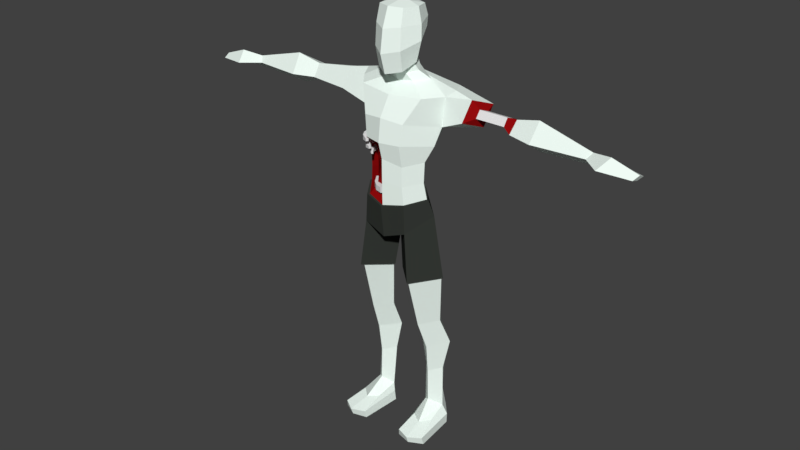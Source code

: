 # Source: Zombie.blend  (saved by Blender 2.93.20; exported with 4.5.12 LTS)
import bpy
from mathutils import Matrix  # noqa: F401  (used for matrix-valued properties, if any)

bpy.ops.wm.read_factory_settings(use_empty=True)
scene = bpy.context.scene
scene.name = 'Scene'

# ---- collections
col_collection_1 = bpy.data.collections.new('Collection 1'); scene.collection.children.link(col_collection_1)

# ---- materials (node trees are filled in below, after node groups)
mat_mat_skin = bpy.data.materials.new('mat_skin')
mat_mat_skin.alpha_threshold = 0.0
mat_mat_skin.use_transparent_shadow = False
mat_mat_skin.diffuse_color = (0.8941, 1.0, 0.9397, 1.0)
mat_mat_skin.roughness = 0.5
mat_mat_zorba = bpy.data.materials.new('mat_zorba')
mat_mat_zorba.alpha_threshold = 0.0
mat_mat_zorba.use_transparent_shadow = False
mat_mat_zorba.diffuse_color = (0.03512, 0.03968, 0.03443, 1.0)
mat_mat_zorba.roughness = 0.5
mat_sangue = bpy.data.materials.new('Sangue')
mat_sangue.alpha_threshold = 0.0
mat_sangue.use_transparent_shadow = False
mat_sangue.diffuse_color = (0.2883, 0.003535, 0.004185, 1.0)
mat_sangue.roughness = 0.5
mat_osso = bpy.data.materials.new('Osso')
mat_osso.alpha_threshold = 0.0
mat_osso.use_transparent_shadow = False
mat_osso.roughness = 0.5

# ---- material node trees

# ---- world
world_world = bpy.data.worlds.new('World'); scene.world = world_world
world_world.color = (0.05088, 0.05088, 0.05088)
world_world.use_sun_shadow = False
world_world.sun_shadow_jitter_overblur = 0.0
world_world.cycles.sampling_method = 'MANUAL'

# ---- meshes
me_cube_001 = bpy.data.meshes.new('Cube.001')
me_cube_001.from_pydata([(-0.2505, -0.2513, 2.503), (-0.2505, -0.2513, 2.538), (-0.2505, -0.2167, 2.503), (-0.2505, -0.2167, 2.538), (-0.2158, -0.2513, 2.503), (-0.2158, -0.2513, 2.538), (-0.2158, -0.2167, 2.503), (-0.2158, -0.2167, 2.538), (-0.2499, -0.2938, 2.503), (-0.2499, -0.2938, 2.538), (-0.2164, -0.2849, 2.538), (-0.2164, -0.2849, 2.503), (-0.2358, -0.341, 2.503), (-0.2358, -0.341, 2.538), (-0.2087, -0.3193, 2.538), (-0.2087, -0.3193, 2.503), (-0.2059, -0.3768, 2.503), (-0.2059, -0.3768, 2.538), (-0.1872, -0.3476, 2.538), (-0.1872, -0.3476, 2.503), (-0.1564, -0.3989, 2.511), (-0.1564, -0.3989, 2.53), (-0.1463, -0.3831, 2.53), (-0.1463, -0.3831, 2.511), (-0.2128, -0.2286, 2.448), (-0.2128, -0.2286, 2.477), (-0.2068, -0.2006, 2.448), (-0.2068, -0.2006, 2.477), (-0.1848, -0.2345, 2.448), (-0.1848, -0.2345, 2.477), (-0.1789, -0.2066, 2.448), (-0.1789, -0.2066, 2.477), (-0.2196, -0.2629, 2.448), (-0.2196, -0.2629, 2.477), (-0.1911, -0.2615, 2.477), (-0.1911, -0.2615, 2.448), (-0.2163, -0.3033, 2.448), (-0.2163, -0.3033, 2.477), (-0.1908, -0.2905, 2.477), (-0.1908, -0.2905, 2.448), (-0.1984, -0.3373, 2.448), (-0.1984, -0.3373, 2.477), (-0.1784, -0.317, 2.477), (-0.1784, -0.317, 2.448), (-0.1624, -0.3637, 2.455), (-0.1624, -0.3637, 2.47), (-0.1515, -0.3527, 2.47), (-0.1515, -0.3527, 2.455), (-0.2521, -0.2409, 2.571), (-0.2521, -0.2409, 2.613), (-0.2474, -0.1998, 2.571), (-0.2474, -0.1998, 2.613), (-0.211, -0.2456, 2.571), (-0.211, -0.2456, 2.613), (-0.2064, -0.2045, 2.571), (-0.2064, -0.2045, 2.613), (-0.2571, -0.2914, 2.571), (-0.2571, -0.2914, 2.613), (-0.2162, -0.2853, 2.613), (-0.2162, -0.2853, 2.571), (-0.2467, -0.3492, 2.571), (-0.2467, -0.3492, 2.613), (-0.2117, -0.3271, 2.613), (-0.2117, -0.3271, 2.571), (-0.2161, -0.3956, 2.571), (-0.2161, -0.3956, 2.613), (-0.1901, -0.3635, 2.613), (-0.1901, -0.3635, 2.571), (-0.1604, -0.4286, 2.581), (-0.1604, -0.4286, 2.603), (-0.1464, -0.4112, 2.603), (-0.1464, -0.4112, 2.581), (-0.1855, -0.2878, 2.169), (-0.1855, -0.2878, 2.215), (-0.2106, -0.249, 2.169), (-0.2106, -0.249, 2.215), (-0.1468, -0.2626, 2.169), (-0.1468, -0.2626, 2.215), (-0.1719, -0.2239, 2.169), (-0.1719, -0.2239, 2.215), (-0.154, -0.3348, 2.169), (-0.154, -0.3348, 2.215), (-0.1231, -0.3005, 2.215), (-0.1231, -0.3005, 2.169), (-0.1041, -0.3772, 2.169), (-0.1041, -0.3772, 2.215), (-0.08954, -0.3334, 2.215), (-0.08954, -0.3334, 2.169), (-0.04471, -0.3956, 2.169), (-0.04471, -0.3956, 2.215), (-0.04506, -0.3494, 2.215), (-0.04506, -0.3494, 2.169), (0.02663, -0.3844, 2.18), (0.02663, -0.3844, 2.205), (0.02644, -0.3594, 2.205), (0.02644, -0.3594, 2.18)], [], [(0, 1, 3, 2), (2, 3, 7, 6), (6, 7, 5, 4), (5, 1, 9, 10), (2, 6, 4, 0), (7, 3, 1, 5), (8, 11, 15, 12), (4, 5, 10, 11), (1, 0, 8, 9), (0, 4, 11, 8), (12, 15, 19, 16), (9, 8, 12, 13), (10, 9, 13, 14), (11, 10, 14, 15), (18, 17, 21, 22), (13, 12, 16, 17), (14, 13, 17, 18), (15, 14, 18, 19), (23, 22, 21, 20), (19, 18, 22, 23), (16, 19, 23, 20), (17, 16, 20, 21), (24, 25, 27, 26), (26, 27, 31, 30), (30, 31, 29, 28), (29, 25, 33, 34), (26, 30, 28, 24), (31, 27, 25, 29), (32, 35, 39, 36), (28, 29, 34, 35), (25, 24, 32, 33), (24, 28, 35, 32), (36, 39, 43, 40), (33, 32, 36, 37), (34, 33, 37, 38), (35, 34, 38, 39), (42, 41, 45, 46), (37, 36, 40, 41), (38, 37, 41, 42), (39, 38, 42, 43), (47, 46, 45, 44), (43, 42, 46, 47), (40, 43, 47, 44), (41, 40, 44, 45), (48, 49, 51, 50), (50, 51, 55, 54), (54, 55, 53, 52), (53, 49, 57, 58), (50, 54, 52, 48), (55, 51, 49, 53), (56, 59, 63, 60), (52, 53, 58, 59), (49, 48, 56, 57), (48, 52, 59, 56), (60, 63, 67, 64), (57, 56, 60, 61), (58, 57, 61, 62), (59, 58, 62, 63), (66, 65, 69, 70), (61, 60, 64, 65), (62, 61, 65, 66), (63, 62, 66, 67), (71, 70, 69, 68), (67, 66, 70, 71), (64, 67, 71, 68), (65, 64, 68, 69), (72, 73, 75, 74), (74, 75, 79, 78), (78, 79, 77, 76), (77, 73, 81, 82), (74, 78, 76, 72), (79, 75, 73, 77), (80, 83, 87, 84), (76, 77, 82, 83), (73, 72, 80, 81), (72, 76, 83, 80), (84, 87, 91, 88), (81, 80, 84, 85), (82, 81, 85, 86), (83, 82, 86, 87), (90, 89, 93, 94), (85, 84, 88, 89), (86, 85, 89, 90), (87, 86, 90, 91), (95, 94, 93, 92), (91, 90, 94, 95), (88, 91, 95, 92), (89, 88, 92, 93)])
me_cube_001.polygons.foreach_set('material_index', [3, 3, 3, 3, 3, 3, 3, 3, 3, 3, 3, 3, 3, 3, 3, 3, 3, 3, 3, 3, 3, 3, 3, 3, 3, 3, 3, 3, 3, 3, 3, 3, 3, 3, 3, 3, 3, 3, 3, 3, 3, 3, 3, 3, 3, 3, 3, 3, 3, 3, 3, 3, 3, 3, 3, 3, 3, 3, 3, 3, 3, 3, 3, 3, 3, 3, 3, 3, 3, 3, 3, 3, 3, 3, 3, 3, 3, 3, 3, 3, 3, 3, 3, 3, 3, 3, 3, 3])
me_cube_001.materials.append(mat_mat_skin)
me_cube_001.materials.append(mat_mat_zorba)
me_cube_001.materials.append(mat_sangue)
me_cube_001.materials.append(mat_osso)
me_cube_001.use_remesh_preserve_volume = False
me_cube_001.use_remesh_preserve_attributes = False
me_cube_001.use_mirror_vertex_groups = False
me_cube_001.update()
me_cube_001.normals_split_custom_set([tuple(v) for v in zip(*[iter([-1.0, 0.0, 0.0, -1.0, 0.0, 0.0, -1.0, 0.0, 0.0, -1.0, 0.0, 0.0, 0.0, 1.0, 0.0, 0.0, 1.0, 0.0, 0.0, 1.0, 0.0, 0.0, 1.0, 0.0, 1.0, 0.0, 0.0, 1.0, 0.0, 0.0, 1.0, 0.0, 0.0, 1.0, 0.0, 0.0, 2.874e-06, 0.0, 1.0, 2.874e-06, 0.0, 1.0, 2.874e-06, 0.0, 1.0, 2.874e-06, 0.0, 1.0, 0.0, 0.0, -1.0, 0.0, 0.0, -1.0, 0.0, 0.0, -1.0, 0.0, 0.0, -1.0, 0.0, 0.0, 1.0, 0.0, 0.0, 1.0, 0.0, 0.0, 1.0, 0.0, 0.0, 1.0, 0.0, 0.0, -1.0, 0.0, 0.0, -1.0, 0.0, 0.0, -1.0, 0.0, 0.0, -1.0, 0.9998, -0.0176, 0.0, 0.9998, -0.0176, 0.0, 0.9998, -0.0176, 0.0, 0.9998, -0.0176, 0.0, -0.9999, -0.01389, 0.0, -0.9999, -0.01389, 0.0, -0.9999, -0.01389, 0.0, -0.9999, -0.01389, 0.0, -1.437e-06, 0.0, -1.0, -1.437e-06, 0.0, -1.0, -1.437e-06, 0.0, -1.0, -1.437e-06, 0.0, -1.0, -5.377e-06, 0.0, -1.0, -5.377e-06, 0.0, -1.0, -5.377e-06, 0.0, -1.0, -5.377e-06, 0.0, -1.0, -0.9578, -0.2874, 0.0, -0.9578, -0.2874, 0.0, -0.9578, -0.2874, 0.0, -0.9578, -0.2874, 0.0, -2.658e-06, 0.0, 1.0, -2.658e-06, 0.0, 1.0, -2.658e-06, 0.0, 1.0, -2.658e-06, 0.0, 1.0, 0.9758, 0.2186, 0.0, 0.9758, 0.2186, 0.0, 0.9758, 0.2186, 0.0, 0.9758, 0.2186, 0.0, 0.1237, -0.07898, 0.9892, 0.1237, -0.07898, 0.9892, 0.1237, -0.07898, 0.9892, 0.1237, -0.07898, 0.9892, -0.7681, -0.6404, 0.0, -0.7681, -0.6404, 0.0, -0.7681, -0.6404, 0.0, -0.7681, -0.6404, 0.0, 0.0, 0.0, 1.0, 0.0, 0.0, 1.0, 0.0, 0.0, 1.0, 0.0, 0.0, 1.0, 0.7965, 0.6046, 0.0, 0.7965, 0.6046, 0.0, 0.7965, 0.6046, 0.0, 0.7965, 0.6046, 0.0, 0.8428, -0.5382, 0.0, 0.8428, -0.5382, 0.0, 0.8428, -0.5382, 0.0, 0.8428, -0.5382, 0.0, 0.656, 0.7547, 0.0, 0.656, 0.7547, 0.0, 0.656, 0.7547, 0.0, 0.656, 0.7547, 0.0, 0.1237, -0.07898, -0.9892, 0.1237, -0.07898, -0.9892, 0.1237, -0.07898, -0.9892, 0.1237, -0.07898, -0.9892, -0.4087, -0.9127, 0.0, -0.4087, -0.9127, 0.0, -0.4087, -0.9127, 0.0, -0.4087, -0.9127, 0.0, -0.978, 0.2087, 1.883e-07, -0.978, 0.2087, 1.883e-07, -0.978, 0.2087, 1.883e-07, -0.978, 0.2087, 1.883e-07, 0.2087, 0.978, -5.708e-07, 0.2087, 0.978, -5.708e-07, 0.2087, 0.978, -5.708e-07, 0.2087, 0.978, -5.708e-07, 0.978, -0.2087, 0.0, 0.978, -0.2087, 0.0, 0.978, -0.2087, 0.0, 0.978, -0.2087, 0.0, -5.293e-07, 0.0, 1.0, -5.293e-07, 0.0, 1.0, -5.293e-07, 0.0, 1.0, -5.293e-07, 0.0, 1.0, 1.142e-06, 0.0, -1.0, 1.142e-06, 0.0, -1.0, 1.142e-06, 0.0, -1.0, 1.142e-06, 0.0, -1.0, -2.283e-06, 0.0, 1.0, -2.283e-06, 0.0, 1.0, -2.283e-06, 0.0, 1.0, -2.283e-06, 0.0, 1.0, 0.0, 0.0, -1.0, 0.0, 0.0, -1.0, 0.0, 0.0, -1.0, 0.0, 0.0, -1.0, 0.9741, -0.2259, 0.0, 0.9741, -0.2259, 0.0, 0.9741, -0.2259, 0.0, 0.9741, -0.2259, 0.0, -0.9808, 0.1951, 0.0, -0.9808, 0.1951, 0.0, -0.9808, 0.1951, 0.0, -0.9808, 0.1951, 0.0, 7.146e-06, 0.0, -1.0, 7.146e-06, 0.0, -1.0, 7.146e-06, 0.0, -1.0, 7.146e-06, 0.0, -1.0, 0.0, 0.0, -1.0, 0.0, 0.0, -1.0, 0.0, 0.0, -1.0, 0.0, 0.0, -1.0, -0.9967, -0.08113, 2.84e-07, -0.9967, -0.08113, 2.84e-07, -0.9967, -0.08113, 2.84e-07, -0.9967, -0.08113, 2.84e-07, 0.0, 0.0, 1.0, 0.0, 0.0, 1.0, 0.0, 0.0, 1.0, 0.0, 0.0, 1.0, 0.9999, 0.01011, 0.0, 0.9999, 0.01011, 0.0, 0.9999, 0.01011, 0.0, 0.9999, 0.01011, 0.0, 0.1045, -0.1031, 0.9892, 0.1045, -0.1031, 0.9892, 0.1045, -0.1031, 0.9892, 0.1045, -0.1031, 0.9892, -0.8848, -0.4659, 4.243e-07, -0.8848, -0.4659, 4.243e-07, -0.8848, -0.4659, 4.243e-07, -0.8848, -0.4659, 4.243e-07, 3.961e-06, 0.0, 1.0, 3.961e-06, 0.0, 1.0, 3.961e-06, 0.0, 1.0, 3.961e-06, 0.0, 1.0, 0.9052, 0.4251, 0.0, 0.9052, 0.4251, 0.0, 0.9052, 0.4251, 0.0, 0.9052, 0.4251, 0.0, 0.7119, -0.7023, 0.0, 0.7119, -0.7023, 0.0, 0.7119, -0.7023, 0.0, 0.7119, -0.7023, 0.0, 0.7991, 0.6012, 0.0, 0.7991, 0.6012, 0.0, 0.7991, 0.6012, 0.0, 0.7991, 0.6012, 0.0, 0.1045, -0.1031, -0.9892, 0.1045, -0.1031, -0.9892, 0.1045, -0.1031, -0.9892, 0.1045, -0.1031, -0.9892, -0.5902, -0.8073, 0.0, -0.5902, -0.8073, 0.0, -0.5902, -0.8073, 0.0, -0.5902, -0.8073, 0.0, -0.9936, 0.1127, 3.979e-07, -0.9936, 0.1127, 3.979e-07, -0.9936, 0.1127, 3.979e-07, -0.9936, 0.1127, 3.979e-07, 0.1127, 0.9936, 0.0, 0.1127, 0.9936, 0.0, 0.1127, 0.9936, 0.0, 0.1127, 0.9936, 0.0, 0.9936, -0.1127, 0.0, 0.9936, -0.1127, 0.0, 0.9936, -0.1127, 0.0, 0.9936, -0.1127, 0.0, 3.029e-06, 0.0, 1.0, 3.029e-06, 0.0, 1.0, 3.029e-06, 0.0, 1.0, 3.029e-06, 0.0, 1.0, 2.178e-06, 0.0, -1.0, 2.178e-06, 0.0, -1.0, 2.178e-06, 0.0, -1.0, 2.178e-06, 0.0, -1.0, -1.633e-06, 0.0, 1.0, -1.633e-06, 0.0, 1.0, -1.633e-06, 0.0, 1.0, -1.633e-06, 0.0, 1.0, 0.0, 0.0, -1.0, 0.0, 0.0, -1.0, 0.0, 0.0, -1.0, 0.0, 0.0, -1.0, 0.9915, -0.1302, 0.0, 0.9915, -0.1302, 0.0, 0.9915, -0.1302, 0.0, 0.9915, -0.1302, 0.0, -0.9951, 0.09891, 0.0, -0.9951, 0.09891, 0.0, -0.9951, 0.09891, 0.0, -0.9951, 0.09891, 0.0, 0.0, 0.0, -1.0, 0.0, 0.0, -1.0, 0.0, 0.0, -1.0, 0.0, 0.0, -1.0, 3.777e-06, 0.0, -1.0, 3.777e-06, 0.0, -1.0, 3.777e-06, 0.0, -1.0, 3.777e-06, 0.0, -1.0, -0.9841, -0.1776, 7.082e-07, -0.9841, -0.1776, 7.082e-07, -0.9841, -0.1776, 7.082e-07, -0.9841, -0.1776, 7.082e-07, -1.868e-06, 0.0, 1.0, -1.868e-06, 0.0, 1.0, -1.868e-06, 0.0, 1.0, -1.868e-06, 0.0, 1.0, 0.9942, 0.1072, 0.0, 0.9942, 0.1072, 0.0, 0.9942, 0.1072, 0.0, 0.9942, 0.1072, 0.0, 0.114, -0.09241, 0.9892, 0.114, -0.09241, 0.9892, 0.114, -0.09241, 0.9892, 0.114, -0.09241, 0.9892, -0.8354, -0.5497, 6.757e-07, -0.8354, -0.5497, 6.757e-07, -0.8354, -0.5497, 6.757e-07, -0.8354, -0.5497, 6.757e-07, -7.555e-06, 0.0, 1.0, -7.555e-06, 0.0, 1.0, -7.555e-06, 0.0, 1.0, -7.555e-06, 0.0, 1.0, 0.8596, 0.511, 0.0, 0.8596, 0.511, 0.0, 0.8596, 0.511, 0.0, 0.8596, 0.511, 0.0, 0.7768, -0.6298, 0.0, 0.7768, -0.6298, 0.0, 0.7768, -0.6298, 0.0, 0.7768, -0.6298, 0.0, 0.7369, 0.676, 0.0, 0.7369, 0.676, 0.0, 0.7369, 0.676, 0.0, 0.7369, 0.676, 0.0, 0.114, -0.09241, -0.9892, 0.114, -0.09241, -0.9892, 0.114, -0.09241, -0.9892, 0.114, -0.09241, -0.9892, -0.5089, -0.8608, 0.0, -0.5089, -0.8608, 0.0, -0.5089, -0.8608, 0.0, -0.5089, -0.8608, 0.0, -0.8387, -0.5445, 2.32e-07, -0.8387, -0.5445, 2.32e-07, -0.8387, -0.5445, 2.32e-07, -0.8387, -0.5445, 2.32e-07, -0.5445, 0.8388, 4.369e-07, -0.5445, 0.8388, 4.369e-07, -0.5445, 0.8388, 4.369e-07, -0.5445, 0.8388, 4.369e-07, 0.8387, 0.5445, 8.819e-08, 0.8387, 0.5445, 8.819e-08, 0.8387, 0.5445, 8.819e-08, 0.8387, 0.5445, 8.819e-08, -3.241e-06, 0.0, 1.0, -3.241e-06, 0.0, 1.0, -3.241e-06, 0.0, 1.0, -3.241e-06, 0.0, 1.0, -3.495e-06, 0.0, -1.0, -3.495e-06, 0.0, -1.0, -3.495e-06, 0.0, -1.0, -3.495e-06, 0.0, -1.0, 1.748e-06, 0.0, 1.0, 1.748e-06, 0.0, 1.0, 1.748e-06, 0.0, 1.0, 1.748e-06, 0.0, 1.0, 0.0, 0.0, -1.0, 0.0, 0.0, -1.0, 0.0, 0.0, -1.0, 0.0, 0.0, -1.0, 0.8482, 0.5297, 2.257e-07, 0.8482, 0.5297, 2.257e-07, 0.8482, 0.5297, 2.257e-07, 0.8482, 0.5297, 2.257e-07, -0.8311, -0.5561, -1.272e-07, -0.8311, -0.5561, -1.272e-07, -0.8311, -0.5561, -1.272e-07, -0.8311, -0.5561, -1.272e-07, 3.241e-06, 0.0, -1.0, 3.241e-06, 0.0, -1.0, 3.241e-06, 0.0, -1.0, 3.241e-06, 0.0, -1.0, -3.031e-06, 0.0, -1.0, -3.031e-06, 0.0, -1.0, -3.031e-06, 0.0, -1.0, -3.031e-06, 0.0, -1.0, -0.6469, -0.7626, 2.169e-08, -0.6469, -0.7626, 2.169e-08, -0.6469, -0.7626, 2.169e-08, -0.6469, -0.7626, 2.169e-08, 0.0, 0.0, 1.0, 0.0, 0.0, 1.0, 0.0, 0.0, 1.0, 0.0, 0.0, 1.0, 0.6994, 0.7147, 0.0, 0.6994, 0.7147, 0.0, 0.6994, 0.7147, 0.0, 0.6994, 0.7147, 0.0, 0.1467, 0.001105, 0.9892, 0.1467, 0.001105, 0.9892, 0.1467, 0.001105, 0.9892, 0.1467, 0.001105, 0.9892, -0.2955, -0.9553, 1.192e-06, -0.2955, -0.9553, 1.192e-06, -0.2955, -0.9553, 1.192e-06, -0.2955, -0.9553, 1.192e-06, 0.0, 0.0, 1.0, 0.0, 0.0, 1.0, 0.0, 0.0, 1.0, 0.0, 0.0, 1.0, 0.3388, 0.9408, -5.209e-09, 0.3388, 0.9408, -5.209e-09, 0.3388, 0.9408, -5.209e-09, 0.3388, 0.9408, -5.209e-09, 1.0, 0.007528, 0.0, 1.0, 0.007528, 0.0, 1.0, 0.007528, 0.0, 1.0, 0.007528, 0.0, 0.1393, 0.9903, 0.0, 0.1393, 0.9903, 0.0, 0.1393, 0.9903, 0.0, 0.1393, 0.9903, 0.0, 0.1467, 0.001105, -0.9892, 0.1467, 0.001105, -0.9892, 0.1467, 0.001105, -0.9892, 0.1467, 0.001105, -0.9892, 0.1542, -0.988, -7.252e-07, 0.1542, -0.988, -7.252e-07, 0.1542, -0.988, -7.252e-07, 0.1542, -0.988, -7.252e-07])] * 3)])
me_cube_000 = bpy.data.meshes.new('Cube.000')
me_cube_000.from_pydata([(0.3507, -0.06284, 0.1522), (0.3952, -0.03704, 0.8032), (0.26, -0.1508, 0.2204), (0.259, -0.18, 0.7629), (0.2924, 0.00853, 0.277), (0.2513, 0.0482, 0.8009), (0.1782, -0.07734, 0.1522), (0.1091, -0.05511, 0.7899), (0.3455, -0.1124, 1.024), (0.2399, -0.2718, 1.017), (0.1363, -0.1285, 1.011), (0.2555, -0.01056, 1.018), (0.3989, -0.1761, 1.474), (0.2307, -0.3899, 1.47), (0.06244, -0.2137, 1.465), (0.2307, 0.002678, 1.47), (0.3391, -0.05365, 0.5266), (0.2533, -0.1495, 0.5057), (0.1643, -0.05502, 0.5241), (0.2817, 0.05227, 0.584), (0.3316, -0.1653, -0.01366), (0.3902, -0.05102, -0.01846), (0.1585, -0.07804, -0.01846), (0.2662, 0.03991, -0.01846), (0.2902, -0.3145, 0.08477), (0.3704, -0.2439, 0.09906), (0.198, -0.2584, 0.09906), (0.3102, -0.4798, -0.01846), (0.4285, -0.419, -0.01846), (0.1842, -0.446, -0.01846), (0.4002, -0.06132, 0.07851), (0.3092, 0.04113, 0.07851), (0.164, -0.0863, 0.07851), (0.4197, -0.4326, 0.04435), (0.1938, -0.4576, 0.04435), (0.312, -0.5029, 0.04435), (0.2809, -0.2247, 2.148), (0.2616, -0.2415, 2.286), (0.2674, -0.2394, 2.46), (0.3702, -0.1651, 2.752), (0.3375, -0.2146, 2.602), (0.3982, -0.1659, 2.998), (0.1325, -0.152, 3.145), (0.2293, -0.1242, 3.09), (0.1343, -0.1821, 3.215), (0.1049, -0.176, 3.203), (0.1474, -0.176, 3.637), (0.1962, -0.2035, 3.394), (0.1025, -0.04914, 3.628), (0.1276, -0.1277, 3.343), (0.0737, -0.08759, 3.219), (0.1138, -0.03468, 3.454), (0.4311, -0.07714, 3.031), (0.1147, -0.06363, 3.098), (0.0737, -0.06357, 3.16), (0.0737, -0.2578, 3.189), (0.1147, -0.208, 3.071), (0.111, -0.321, 3.167), (0.0737, -0.2338, 3.131), (0.2814, -0.3105, 2.995), (0.1198, -0.3513, 3.333), (0.111, -0.3075, 3.646), (0.0678, -0.1734, 3.664), (0.1867, -0.1903, 3.515), (0.1082, -0.01803, 3.529), (0.1167, -0.3409, 3.51), (0.1823, -0.4033, 2.793), (0.185, 0.01567, 2.765), (0.1578, -0.03592, 2.67), (0.1656, -0.1193, 2.297), (0.1405, -0.09245, 2.173), (0.1188, -0.08476, 2.536), (0.1581, -0.4183, 2.619), (0.1708, -0.3755, 2.118), (0.1611, -0.3862, 2.438), (0.1611, -0.3856, 2.272), (0.9604, -0.1467, 2.84), (0.9698, -0.06992, 2.936), (0.9599, -0.02975, 2.79), (0.9689, 0.04694, 2.886), (0.3498, 0.07441, 3.014), (0.5872, -0.2122, 2.851), (0.5927, -0.104, 3.004), (0.661, -0.04071, 2.788), (0.6662, 0.06796, 2.942), (1.159, -0.1926, 2.833), (1.173, -0.08944, 2.988), (1.164, -0.03691, 2.727), (1.177, 0.06857, 2.882), (1.585, -0.1316, 2.821), (1.618, -0.09158, 2.867), (1.599, -0.08582, 2.771), (1.632, -0.04585, 2.817), (1.982, -0.1927, 2.797), (2.0, -0.1291, 2.821), (1.987, -0.04665, 2.783), (1.973, -0.1083, 2.767), (1.764, -0.1012, 2.779), (1.734, -0.2577, 2.822), (1.788, -0.1464, 2.897), (1.784, -0.005093, 2.797), (0.4137, -0.1727, 1.473), (0.2423, -0.4184, 1.469), (0.03817, -0.2245, 1.467), (0.2243, 0.02397, 1.47), (0.3288, -0.1903, 2.006), (0.1959, -0.3951, 1.881), (0.1778, 0.00397, 1.881), (0.1856, -0.392, 2.118), (0.1553, -0.08067, 2.173), (0.2958, -0.2262, 2.148), (-0.3507, -0.06284, 0.1522), (-0.3952, -0.03704, 0.8032), (-0.26, -0.1508, 0.2204), (-0.259, -0.18, 0.7629), (-0.2924, 0.00853, 0.277), (-0.2513, 0.0482, 0.8009), (-0.1782, -0.07734, 0.1522), (-0.1091, -0.05511, 0.7899), (-0.3455, -0.1124, 1.024), (-0.2399, -0.2718, 1.017), (-0.1363, -0.1285, 1.011), (-0.2555, -0.01056, 1.018), (-0.3989, -0.1761, 1.474), (-0.2307, -0.3899, 1.47), (-0.06244, -0.2137, 1.465), (-0.2307, 0.002678, 1.47), (-0.3391, -0.05365, 0.5266), (-0.2533, -0.1495, 0.5057), (-0.1643, -0.05502, 0.5241), (-0.2817, 0.05227, 0.584), (-0.3316, -0.1653, -0.01366), (-0.3902, -0.05102, -0.01846), (-0.1585, -0.07804, -0.01846), (-0.2662, 0.03991, -0.01846), (-0.2902, -0.3145, 0.08477), (-0.3704, -0.2439, 0.09906), (-0.198, -0.2584, 0.09906), (-0.3102, -0.4798, -0.01846), (-0.4285, -0.419, -0.01846), (-0.1842, -0.446, -0.01846), (-0.4002, -0.06132, 0.07851), (-0.3092, 0.04113, 0.07851), (-0.164, -0.0863, 0.07851), (-0.4197, -0.4326, 0.04435), (-0.1938, -0.4576, 0.04435), (-0.312, -0.5029, 0.04435), (-0.2809, -0.2247, 2.148), (-0.2616, -0.2415, 2.286), (-0.2674, -0.2394, 2.46), (-0.3702, -0.1651, 2.752), (-0.3375, -0.2146, 2.602), (-0.3982, -0.1659, 2.998), (-0.1325, -0.152, 3.145), (-0.2293, -0.1242, 3.09), (-0.1343, -0.1821, 3.215), (-0.1049, -0.176, 3.203), (-0.1474, -0.176, 3.637), (-0.1962, -0.2035, 3.394), (-0.1025, -0.04914, 3.628), (-0.1276, -0.1277, 3.343), (-0.0737, -0.08759, 3.219), (-0.1138, -0.03468, 3.454), (-0.4311, -0.07714, 3.031), (-0.1147, -0.06363, 3.098), (-0.0737, -0.06357, 3.16), (-0.0737, -0.2578, 3.189), (-0.1147, -0.208, 3.071), (-0.111, -0.321, 3.167), (-0.0737, -0.2338, 3.131), (-0.2814, -0.3105, 2.995), (-0.1198, -0.3513, 3.333), (-0.111, -0.3075, 3.646), (-0.0678, -0.1734, 3.664), (-0.1867, -0.1903, 3.515), (-0.1082, -0.01803, 3.529), (-0.1167, -0.3409, 3.51), (-0.1823, -0.4033, 2.793), (-0.1847, 0.01551, 2.765), (-0.1578, -0.03697, 2.676), (-0.1656, -0.1193, 2.297), (-0.1405, -0.09245, 2.173), (-0.1186, -0.08611, 2.541), (-0.1581, -0.4183, 2.619), (-0.1708, -0.3755, 2.118), (-0.1872, -0.2488, 2.31), (-0.199, -0.2385, 2.207), (-0.9604, -0.1467, 2.84), (-0.9698, -0.06992, 2.936), (-0.9599, -0.02975, 2.79), (-0.9689, 0.04694, 2.886), (-0.3498, 0.07441, 3.014), (-0.5872, -0.2122, 2.851), (-0.5927, -0.104, 3.004), (-0.661, -0.04071, 2.788), (-0.6662, 0.06796, 2.942), (-1.159, -0.1926, 2.833), (-1.173, -0.08944, 2.988), (-1.164, -0.03691, 2.727), (-1.177, 0.06857, 2.882), (-1.585, -0.1316, 2.821), (-1.618, -0.09158, 2.867), (-1.599, -0.08582, 2.771), (-1.632, -0.04585, 2.817), (-1.982, -0.1927, 2.797), (-2.0, -0.1291, 2.821), (-1.987, -0.04665, 2.783), (-1.973, -0.1083, 2.767), (-1.764, -0.1012, 2.779), (-1.734, -0.2577, 2.822), (-1.788, -0.1464, 2.897), (-1.784, -0.005093, 2.797), (-0.4137, -0.1727, 1.473), (-0.2423, -0.4184, 1.469), (-0.03817, -0.2245, 1.467), (-0.2243, 0.02397, 1.47), (-0.3288, -0.1903, 2.006), (-0.1959, -0.3951, 1.881), (-0.1778, 0.00397, 1.881), (-0.1856, -0.392, 2.118), (-0.1553, -0.08067, 2.173), (-0.2958, -0.2262, 2.148), (0.0, -0.4233, 2.088), (0.0, -0.05155, 2.198), (0.0, -0.4267, 2.292), (0.0, -0.08179, 2.31), (0.0, -0.4281, 2.48), (0.0005111, -0.01482, 2.553), (0.0, -0.4426, 2.817), (5.296e-06, 0.0798, 2.869), (0.0, -0.4653, 2.623), (0.0, -0.3434, 2.975), (0.0, -0.2335, 3.059), (0.0, -0.2812, 3.176), (0.0, 0.03381, 3.084), (0.0, -0.2572, 3.118), (0.0, -0.03532, 3.176), (0.0, -0.05933, 3.234), (0.0, -0.35, 3.65), (0.0, -0.172, 3.677), (0.0, -0.006839, 3.625), (0.0, -0.03502, 3.305), (0.0, -0.3866, 3.144), (0.0, 0.03762, 3.448), (0.0, -0.4346, 3.309), (0.0, 0.04376, 3.525), (0.0, -0.4087, 3.494), (0.0, -0.2008, 1.756), (0.0, -0.4446, 2.088), (0.0, -0.4114, 1.809), (0.0, 0.02031, 1.997), (0.0, -0.03568, 2.198), (-0.1907, -0.2475, 2.441), (-0.2337, -0.2323, 2.547), (-0.1237, -0.3571, 2.56), (-0.1315, -0.3309, 2.185), (-0.02681, -0.3602, 2.162), (-0.02681, -0.3623, 2.315), (-0.02681, -0.3632, 2.456), (-0.02681, -0.386, 2.563), (-0.145, -0.2874, 2.336), (-0.1496, -0.2833, 2.274), (-0.1464, -0.2869, 2.415), (-0.1634, -0.2808, 2.479), (-0.1198, -0.3303, 2.487), (-0.1229, -0.3199, 2.26), (-0.08147, -0.3315, 2.246), (-0.08147, -0.3323, 2.339), (-0.08147, -0.3327, 2.424), (-0.08147, -0.3417, 2.488), (-0.1132, -0.3099, 2.337), (-0.1165, -0.3201, 2.412), (0.6504, -0.1264, 2.879), (0.6525, -0.08455, 2.938), (0.6789, -0.06004, 2.855), (0.6809, -0.01799, 2.914), (0.8974, -0.1264, 2.879), (0.8974, -0.08455, 2.938), (0.8974, -0.06004, 2.855), (0.8974, -0.01799, 2.914), (0.2526, -0.05518, 2.659), (0.3217, 0.01479, 2.806), (0.1947, -0.122, 2.481), (5.912e-05, 0.0637, 2.815), (5.331e-06, -0.03489, 2.501), (-0.3217, 0.01479, 2.806), (-0.2526, -0.0568, 2.665), (-0.1945, -0.1236, 2.488), (0.1578, -0.03592, 2.67), (0.1581, -0.08537, 2.691), (5.912e-05, 0.0637, 2.815), (0.0005111, -0.01482, 2.553), (-0.1578, -0.03697, 2.676), (0.185, 0.01567, 2.765), (0.1188, -0.08476, 2.536), (-0.1847, 0.01551, 2.765), (-0.1186, -0.08611, 2.541), (0.1578, -0.03592, 2.67), (-0.02322, -0.1577, 2.479), (5.912e-05, 0.0637, 2.815), (0.0005111, -0.01482, 2.553), (-0.1578, -0.03697, 2.676), (0.185, 0.01567, 2.765), (0.1188, -0.08476, 2.536), (-0.1847, 0.01551, 2.765), (-0.1186, -0.08611, 2.541), (0.0003371, 0.00114, 2.719), (0.0003652, 0.01424, 2.835), (0.0008172, -0.06428, 2.574), (-0.1575, -0.08643, 2.697), (0.1853, -0.03379, 2.785), (0.1191, -0.1342, 2.556), (-0.1844, -0.03394, 2.785), (-0.1183, -0.1356, 2.561), (-0.0122, -0.1153, 2.516), (-0.02316, -0.1113, 2.464), (-0.01217, -0.09118, 2.508), (0.02658, -0.1577, 2.479), (0.0138, -0.1154, 2.516), (0.02666, -0.1118, 2.464), (0.01386, -0.09182, 2.509), (-0.02411, -0.1266, 2.52), (-0.02402, -0.08079, 2.505), (0.02582, -0.08146, 2.506), (0.02569, -0.1266, 2.52), (0.02519, -0.07324, 2.517), (0.02505, -0.1175, 2.531), (-0.02397, -0.1175, 2.531), (-0.02388, -0.07251, 2.517), (-0.01246, -0.1065, 2.527), (-0.01242, -0.08248, 2.52), (0.01361, -0.08318, 2.52), (0.01354, -0.1067, 2.527), (0.01374, -0.05742, 2.553), (0.01364, -0.08201, 2.56), (-0.01402, -0.08184, 2.56), (-0.01396, -0.05649, 2.552), (0.02449, -0.04841, 2.55), (0.02432, -0.09204, 2.564), (-0.0247, -0.09204, 2.564), (-0.02458, -0.0475, 2.55), (-0.02469, -0.08052, 2.579), (-0.02456, -0.03675, 2.566), (0.02388, -0.03774, 2.566), (0.0237, -0.08052, 2.579), (0.01344, -0.04639, 2.569), (0.01334, -0.07082, 2.576), (-0.01432, -0.07063, 2.576), (-0.01426, -0.04538, 2.568), (-0.01445, -0.05292, 2.603), (-0.01438, -0.02836, 2.596), (0.01274, -0.02949, 2.596), (0.01262, -0.05316, 2.604), (-0.02511, -0.0631, 2.607), (-0.02496, -0.01965, 2.593), (0.02348, -0.02077, 2.594), (0.02327, -0.0631, 2.607), (0.02043, -0.01482, 2.61), (0.02024, -0.05191, 2.622), (-0.02241, -0.05191, 2.622), (-0.02228, -0.01363, 2.61), (-0.01462, -0.04449, 2.619), (-0.01455, -0.02001, 2.612), (0.01258, -0.02121, 2.612), (0.01246, -0.04475, 2.619), (0.01059, -0.008633, 2.645), (0.01056, -0.03047, 2.652), (-0.013, -0.03007, 2.652), (-0.01294, -0.008633, 2.645), (0.02015, 0.0004608, 2.642), (0.02009, -0.03918, 2.655), (-0.02256, -0.03918, 2.655), (-0.0225, 0.0004608, 2.642), (-0.02457, -0.03458, 2.676), (-0.02457, 0.00991, 2.662), (0.02211, 0.00991, 2.662), (0.02211, -0.03458, 2.676), (0.01053, -0.001121, 2.665), (0.01053, -0.02355, 2.672), (-0.013, -0.02355, 2.672), (-0.013, -0.001121, 2.665), (-0.01317, -0.01166, 2.71), (-0.01317, 0.01109, 2.703), (0.0107, 0.01109, 2.703), (0.0107, -0.01166, 2.71), (-0.02457, -0.02253, 2.714), (-0.02457, 0.02196, 2.7), (0.02211, 0.02196, 2.7), (0.02211, -0.02253, 2.714), (0.02022, 0.02604, 2.723), (0.02022, -0.01473, 2.736), (-0.02255, -0.01473, 2.736), (-0.02262, 0.02724, 2.723), (-0.0131, -0.005702, 2.733), (-0.01315, 0.01784, 2.726), (0.01077, 0.01705, 2.726), (0.01077, -0.005702, 2.733), (0.01165, 0.02501, 2.764), (0.01176, -0.0009578, 2.772), (-0.01353, 0.001006, 2.771), (-0.01365, 0.02706, 2.763), (0.02051, 0.0323, 2.761), (0.02056, -0.009408, 2.775), (-0.02227, -0.008475, 2.774), (-0.02246, 0.03574, 2.76), (-0.02281, -0.00614, 2.801), (-0.02299, 0.03942, 2.786), (0.02156, 0.03615, 2.787), (0.02171, -0.008824, 2.802), (0.0119, 0.02813, 2.79), (0.012, 0.002319, 2.798), (-0.01328, 0.004129, 2.797), (-0.01339, 0.03, 2.789), (-0.01, 0.008611, 2.838), (-0.01007, 0.02865, 2.831), (0.009725, 0.02741, 2.832), (0.009792, 0.007404, 2.838), (-0.02226, -0.004263, 2.842), (-0.02241, 0.04078, 2.828), (0.02211, 0.03803, 2.829), (0.02225, -0.006897, 2.843), (0.02232, 0.03785, 2.853), (0.02245, -0.006461, 2.867), (-0.02172, -0.004126, 2.866), (-0.02186, 0.04029, 2.852), (-0.009621, 0.008451, 2.862), (-0.009681, 0.02835, 2.856), (0.01011, 0.02725, 2.856), (0.01017, 0.007375, 2.863), (0.02299, 0.03706, 2.894), (0.02309, -0.006764, 2.908), (-0.02105, -0.004919, 2.907), (-0.02116, 0.03898, 2.893)], [], [(16, 1, 3, 17), (17, 3, 7, 18), (18, 7, 5, 19), (19, 5, 1, 16), (31, 30, 21, 23), (5, 7, 10, 11), (11, 10, 14, 15), (3, 1, 8, 9), (1, 5, 11, 8), (7, 3, 9, 10), (9, 8, 12, 13), (8, 11, 15, 12), (10, 9, 13, 14), (14, 13, 102, 103), (36, 73, 108, 110), (4, 19, 16, 0), (6, 18, 19, 4), (2, 17, 18, 6), (0, 16, 17, 2), (20, 22, 23, 21), (32, 22, 29, 34), (22, 20, 27, 29), (32, 31, 23, 22), (35, 34, 29, 27), (33, 35, 27, 28), (30, 0, 25, 33), (2, 6, 26, 24), (0, 2, 24, 25), (20, 21, 28, 27), (21, 30, 33, 28), (25, 24, 35, 33), (24, 26, 34, 35), (6, 4, 31, 32), (6, 32, 34, 26), (4, 0, 30, 31), (223, 70, 109, 251), (37, 69, 282, 38), (222, 73, 75, 224), (36, 70, 69, 37), (224, 75, 74, 226), (230, 72, 66, 228), (40, 280, 281, 39), (38, 282, 280, 40), (226, 74, 72, 230), (231, 59, 56, 232), (228, 66, 59, 231), (13, 12, 101, 102), (12, 15, 104, 101), (43, 53, 54, 42), (41, 52, 53, 43), (42, 54, 50, 45), (232, 56, 58, 235), (63, 64, 48, 46), (235, 58, 55, 233), (239, 62, 48, 240), (246, 65, 61, 238), (233, 55, 57, 242), (45, 50, 49, 44), (242, 57, 60, 244), (44, 49, 47), (49, 50, 237, 241), (64, 51, 243, 245), (51, 49, 241, 243), (50, 54, 236, 237), (54, 53, 234, 236), (53, 52, 80, 234), (58, 56, 43, 42), (57, 55, 45, 44), (55, 58, 42, 45), (56, 59, 41, 43), (60, 57, 44, 47), (65, 60, 47, 63), (48, 62, 46), (46, 62, 61), (62, 239, 238, 61), (47, 49, 51), (61, 65, 63, 46), (48, 64, 245, 240), (244, 60, 65, 246), (47, 51, 64, 63), (59, 66, 39, 41), (67, 68, 288, 293), (69, 70, 223, 225), (283, 67, 293, 290), (282, 69, 225, 284), (66, 72, 40, 39), (75, 73, 36, 37), (74, 75, 37, 38), (72, 74, 38, 40), (70, 36, 110, 109), (229, 234, 80, 281), (83, 84, 275, 274), (76, 78, 87, 85), (81, 83, 274, 272), (84, 82, 273, 275), (80, 52, 82, 84), (39, 281, 83, 81), (281, 80, 84, 83), (82, 81, 272, 273), (87, 88, 92, 91), (79, 77, 86, 88), (78, 79, 88, 87), (77, 76, 85, 86), (98, 97, 96, 93), (85, 87, 91, 89), (86, 85, 89, 90), (88, 86, 90, 92), (41, 39, 81, 82), (82, 52, 41), (96, 95, 94, 93), (99, 98, 93, 94), (100, 99, 94, 95), (97, 100, 95, 96), (91, 92, 100, 97), (92, 90, 99, 100), (90, 89, 98, 99), (89, 91, 97, 98), (15, 14, 103, 104), (73, 222, 248, 108), (101, 104, 107, 105), (103, 102, 106, 247), (104, 103, 247, 107), (102, 101, 105, 106), (105, 107, 109, 110), (106, 249, 247), (250, 107, 247), (108, 106, 105, 110), (109, 107, 250, 251), (248, 249, 106, 108), (127, 128, 114, 112), (128, 129, 118, 114), (129, 130, 116, 118), (130, 127, 112, 116), (142, 134, 132, 141), (116, 122, 121, 118), (122, 126, 125, 121), (114, 120, 119, 112), (112, 119, 122, 116), (118, 121, 120, 114), (120, 124, 123, 119), (119, 123, 126, 122), (121, 125, 124, 120), (125, 214, 213, 124), (147, 221, 219, 184), (115, 111, 127, 130), (117, 115, 130, 129), (113, 117, 129, 128), (111, 113, 128, 127), (131, 132, 134, 133), (143, 145, 140, 133), (133, 140, 138, 131), (143, 133, 134, 142), (146, 138, 140, 145), (144, 139, 138, 146), (141, 144, 136, 111), (113, 135, 137, 117), (111, 136, 135, 113), (131, 138, 139, 132), (132, 139, 144, 141), (136, 144, 146, 135), (135, 146, 145, 137), (117, 143, 142, 115), (117, 137, 145, 143), (115, 142, 141, 111), (223, 251, 220, 181), (148, 149, 287, 180), (148, 147, 186, 185), (147, 148, 180, 181), (183, 151, 253, 254), (230, 228, 177, 183), (151, 150, 285, 286), (149, 151, 286, 287), (149, 148, 185, 252), (231, 232, 167, 170), (228, 231, 170, 177), (124, 213, 212, 123), (123, 212, 215, 126), (154, 153, 165, 164), (152, 154, 164, 163), (153, 156, 161, 165), (232, 235, 169, 167), (174, 157, 159, 175), (235, 233, 166, 169), (239, 240, 159, 173), (246, 238, 172, 176), (233, 242, 168, 166), (156, 155, 160, 161), (242, 244, 171, 168), (155, 158, 160), (160, 241, 237, 161), (175, 245, 243, 162), (162, 243, 241, 160), (161, 237, 236, 165), (165, 236, 234, 164), (164, 234, 191, 163), (169, 153, 154, 167), (168, 155, 156, 166), (166, 156, 153, 169), (167, 154, 152, 170), (171, 158, 155, 168), (176, 174, 158, 171), (159, 157, 173), (157, 172, 173), (173, 172, 238, 239), (158, 162, 160), (172, 157, 174, 176), (159, 240, 245, 175), (244, 246, 176, 171), (158, 174, 175, 162), (170, 152, 150, 177), (179, 178, 295, 292), (180, 225, 223, 181), (178, 283, 290, 295), (287, 284, 225, 180), (177, 150, 151, 183), (222, 224, 257, 256), (184, 222, 256, 255), (224, 226, 258, 257), (181, 220, 221, 147), (229, 285, 191, 234), (194, 189, 190, 195), (187, 196, 198, 189), (192, 187, 189, 194), (195, 190, 188, 193), (191, 195, 193, 163), (150, 192, 194, 285), (285, 194, 195, 191), (187, 192, 193, 188), (198, 202, 203, 199), (190, 199, 197, 188), (189, 198, 199, 190), (188, 197, 196, 187), (209, 204, 207, 208), (196, 200, 202, 198), (197, 201, 200, 196), (199, 203, 201, 197), (152, 193, 192, 150), (193, 152, 163), (207, 204, 205, 206), (210, 205, 204, 209), (211, 206, 205, 210), (208, 207, 206, 211), (202, 208, 211, 203), (203, 211, 210, 201), (201, 210, 209, 200), (200, 209, 208, 202), (126, 215, 214, 125), (184, 219, 248, 222), (212, 216, 218, 215), (214, 247, 217, 213), (215, 218, 247, 214), (213, 217, 216, 212), (216, 221, 220, 218), (217, 247, 249), (250, 247, 218), (219, 221, 216, 217), (220, 251, 250, 218), (248, 219, 217, 249), (230, 183, 254, 259), (226, 230, 259, 258), (147, 184, 255, 186), (151, 149, 252, 253), (256, 257, 267, 266), (253, 252, 262, 263), (254, 253, 263, 264), (252, 185, 260, 262), (185, 186, 261, 260), (258, 259, 269, 268), (186, 255, 265, 261), (257, 258, 268, 267), (259, 254, 264, 269), (255, 256, 266, 265), (266, 267, 270, 265), (260, 261, 265, 270), (267, 268, 271, 270), (260, 270, 271, 262), (262, 271, 264, 263), (268, 269, 264, 271), (275, 273, 277, 279), (273, 272, 276, 277), (274, 275, 279, 278), (272, 274, 278, 276), (79, 279, 277, 77), (77, 277, 276, 76), (76, 276, 278, 78), (78, 278, 279, 79), (68, 67, 281, 280), (71, 68, 280, 282), (67, 283, 229, 281), (227, 71, 282, 284), (178, 179, 286, 285), (179, 182, 287, 286), (283, 178, 285, 229), (182, 227, 284, 287), (293, 288, 297, 302), (290, 293, 302, 299), (292, 295, 304, 301), (295, 290, 299, 304), (227, 182, 296, 291), (182, 179, 292, 296), (71, 227, 291, 294), (68, 71, 294, 288), (301, 304, 312, 309), (304, 299, 307, 312), (297, 303, 311, 289), (303, 300, 308, 311), (291, 296, 305, 300), (296, 292, 301, 305), (294, 291, 300, 303), (288, 294, 303, 297), (310, 289, 306, 307), (289, 311, 308, 306), (312, 307, 306, 309), (309, 306, 308, 313), (299, 302, 310, 307), (302, 297, 289, 310), (300, 305, 313, 308), (305, 301, 309, 313), (298, 321, 322, 315), (315, 322, 323, 319), (319, 323, 324, 317), (317, 324, 321, 298), (315, 319, 317, 298), (314, 318, 332, 329), (314, 316, 322, 321), (316, 320, 323, 322), (320, 318, 324, 323), (318, 314, 321, 324), (328, 327, 339, 340), (320, 316, 330, 331), (318, 320, 331, 332), (316, 314, 329, 330), (325, 326, 330, 329), (326, 327, 331, 330), (327, 328, 332, 331), (328, 325, 329, 332), (336, 335, 347, 348), (326, 325, 337, 338), (325, 328, 340, 337), (327, 326, 338, 339), (333, 334, 338, 337), (334, 335, 339, 338), (335, 336, 340, 339), (336, 333, 337, 340), (341, 344, 356, 353), (334, 333, 345, 346), (333, 336, 348, 345), (335, 334, 346, 347), (341, 342, 346, 345), (342, 343, 347, 346), (343, 344, 348, 347), (344, 341, 345, 348), (349, 352, 364, 361), (343, 342, 354, 355), (344, 343, 355, 356), (342, 341, 353, 354), (349, 350, 354, 353), (350, 351, 355, 354), (351, 352, 356, 355), (352, 349, 353, 356), (360, 359, 371, 372), (351, 350, 362, 363), (352, 351, 363, 364), (350, 349, 361, 362), (357, 358, 362, 361), (358, 359, 363, 362), (359, 360, 364, 363), (360, 357, 361, 364), (368, 367, 379, 380), (358, 357, 369, 370), (357, 360, 372, 369), (359, 358, 370, 371), (365, 366, 370, 369), (366, 367, 371, 370), (367, 368, 372, 371), (368, 365, 369, 372), (373, 376, 388, 385), (366, 365, 377, 378), (365, 368, 380, 377), (367, 366, 378, 379), (373, 374, 378, 377), (374, 375, 379, 378), (375, 376, 380, 379), (376, 373, 377, 380), (382, 381, 393, 394), (375, 374, 386, 387), (376, 375, 387, 388), (374, 373, 385, 386), (381, 382, 386, 385), (382, 383, 387, 386), (383, 384, 388, 387), (384, 381, 385, 388), (392, 391, 403, 404), (381, 384, 396, 393), (383, 382, 394, 395), (384, 383, 395, 396), (389, 390, 394, 393), (390, 391, 395, 394), (391, 392, 396, 395), (392, 389, 393, 396), (399, 398, 410, 411), (390, 389, 401, 402), (389, 392, 404, 401), (391, 390, 402, 403), (397, 398, 402, 401), (398, 399, 403, 402), (399, 400, 404, 403), (400, 397, 401, 404), (405, 408, 420, 417), (400, 399, 411, 412), (398, 397, 409, 410), (397, 400, 412, 409), (405, 406, 410, 409), (406, 407, 411, 410), (407, 408, 412, 411), (408, 405, 409, 412), (416, 415, 427, 428), (407, 406, 418, 419), (408, 407, 419, 420), (406, 405, 417, 418), (413, 414, 418, 417), (414, 415, 419, 418), (415, 416, 420, 419), (416, 413, 417, 420), (424, 423, 431, 432), (414, 413, 425, 426), (413, 416, 428, 425), (415, 414, 426, 427), (421, 422, 426, 425), (422, 423, 427, 426), (423, 424, 428, 427), (424, 421, 425, 428), (431, 430, 429, 432), (422, 421, 429, 430), (421, 424, 432, 429), (423, 422, 430, 431)])
me_cube_000.polygons.foreach_set('material_index', [0, 0, 0, 0, 0, 0, 0, 0, 0, 0, 0, 0, 0, 1, 1, 0, 0, 0, 0, 0, 0, 0, 0, 0, 0, 0, 0, 0, 0, 0, 0, 0, 0, 0, 0, 1, 0, 0, 0, 0, 0, 0, 0, 0, 0, 0, 1, 1, 0, 0, 0, 0, 0, 0, 0, 0, 0, 0, 0, 0, 0, 0, 0, 0, 0, 0, 0, 0, 0, 0, 0, 0, 0, 0, 0, 0, 0, 0, 0, 0, 0, 0, 0, 0, 0, 0, 0, 0, 0, 1, 0, 2, 0, 2, 2, 0, 0, 0, 2, 0, 0, 0, 0, 0, 0, 0, 0, 0, 0, 0, 0, 0, 0, 0, 0, 0, 0, 1, 1, 1, 1, 1, 1, 1, 1, 1, 1, 1, 1, 0, 0, 0, 0, 0, 0, 0, 0, 0, 0, 0, 0, 0, 1, 1, 0, 0, 0, 0, 0, 0, 0, 0, 0, 0, 0, 0, 0, 0, 0, 0, 0, 0, 0, 0, 1, 0, 2, 0, 2, 0, 0, 0, 2, 0, 0, 1, 1, 0, 0, 0, 0, 0, 0, 0, 0, 0, 0, 0, 0, 0, 0, 0, 0, 0, 0, 0, 0, 0, 0, 0, 0, 0, 0, 0, 0, 0, 0, 0, 0, 0, 0, 0, 0, 0, 0, 2, 2, 2, 1, 0, 0, 0, 0, 0, 0, 0, 0, 0, 0, 0, 0, 0, 0, 0, 0, 0, 0, 0, 0, 0, 0, 0, 0, 0, 0, 0, 1, 1, 1, 1, 1, 1, 1, 1, 1, 1, 1, 1, 2, 2, 2, 2, 2, 2, 2, 2, 2, 2, 2, 2, 2, 2, 2, 2, 2, 2, 2, 2, 3, 3, 3, 3, 2, 2, 2, 2, 0, 0, 0, 0, 0, 0, 0, 0, 0, 0, 0, 0, 0, 0, 0, 0, 2, 2, 2, 2, 0, 0, 0, 0, 2, 2, 2, 2, 2, 2, 2, 2, 3, 3, 3, 3, 3, 3, 3, 3, 3, 3, 3, 3, 3, 3, 3, 3, 3, 3, 3, 3, 3, 3, 3, 3, 3, 3, 3, 3, 3, 3, 3, 3, 3, 3, 3, 3, 3, 3, 3, 3, 3, 3, 3, 3, 3, 3, 3, 3, 3, 3, 3, 3, 3, 3, 3, 3, 3, 3, 3, 3, 3, 3, 3, 3, 3, 3, 3, 3, 3, 3, 3, 3, 3, 3, 3, 3, 3, 3, 3, 3, 3, 3, 3, 3, 3, 3, 3, 3, 3, 3, 3, 3, 3, 3, 3, 3, 3, 3, 3, 3, 3, 3, 3, 3, 3, 3, 3, 3, 3, 3, 3, 3, 3, 3, 3, 3, 3, 3])
me_cube_000.materials.append(mat_mat_skin)
me_cube_000.materials.append(mat_mat_zorba)
me_cube_000.materials.append(mat_sangue)
me_cube_000.materials.append(mat_osso)
me_cube_000.use_remesh_preserve_volume = False
me_cube_000.use_remesh_preserve_attributes = False
me_cube_000.use_mirror_vertex_groups = False
me_cube_000.update()
me_cube_000.normals_split_custom_set([tuple(v) for v in zip(*[iter([0.7417, -0.6628, -0.1031, 0.7417, -0.6628, -0.1031, 0.7417, -0.6628, -0.1031, 0.7417, -0.6628, -0.1031, -0.6834, -0.7222, -0.1069, -0.6834, -0.7222, -0.1069, -0.6834, -0.7222, -0.1069, -0.6834, -0.7222, -0.1069, -0.61, 0.7859, -0.1013, -0.61, 0.7859, -0.1013, -0.61, 0.7859, -0.1013, -0.61, 0.7859, -0.1013, 0.6799, 0.7314, -0.05389, 0.6799, 0.7314, -0.05389, 0.6799, 0.7314, -0.05389, 0.6799, 0.7314, -0.05389, 0.6615, 0.7355, -0.1465, 0.6615, 0.7355, -0.1465, 0.6615, 0.7355, -0.1465, 0.6615, 0.7355, -0.1465, -0.6332, 0.7273, 0.2648, -0.6332, 0.7273, 0.2648, -0.6332, 0.7273, 0.2648, -0.6332, 0.7273, 0.2648, -0.7573, 0.6523, -0.0307, -0.7573, 0.6523, -0.0307, -0.7573, 0.6523, -0.0307, -0.7573, 0.6523, -0.0307, 0.7847, -0.6115, -0.1014, 0.7847, -0.6115, -0.1014, 0.7847, -0.6115, -0.1014, 0.7847, -0.6115, -0.1014, 0.5906, 0.7523, 0.2919, 0.5906, 0.7523, 0.2919, 0.5906, 0.7523, 0.2919, 0.5906, 0.7523, 0.2919, -0.7177, -0.6615, -0.2177, -0.7177, -0.6615, -0.2177, -0.7177, -0.6615, -0.2177, -0.7177, -0.6615, -0.2177, 0.7987, -0.5811, -0.1563, 0.7987, -0.5811, -0.1563, 0.7987, -0.5811, -0.1563, 0.7987, -0.5811, -0.1563, 0.7355, 0.6773, 0.0146, 0.7355, 0.6773, 0.0146, 0.7355, 0.6773, 0.0146, 0.7355, 0.6773, 0.0146, -0.7409, -0.6376, -0.2109, -0.7409, -0.6376, -0.2109, -0.7409, -0.6376, -0.2109, -0.7409, -0.6376, -0.2109, -0.008764, -0.02583, -0.9996, -0.008764, -0.02583, -0.9996, -0.008764, -0.02583, -0.9996, -0.008764, -0.02583, -0.9996, -0.08002, -0.1323, 0.988, -0.08002, -0.1323, 0.988, -0.08002, -0.1323, 0.988, -0.08002, -0.1323, 0.988, 0.8295, 0.5583, -0.01626, 0.8295, 0.5583, -0.01626, 0.8295, 0.5583, -0.01626, 0.8295, 0.5583, -0.01626, -0.5895, 0.8016, -0.09941, -0.5895, 0.8016, -0.09941, -0.5895, 0.8016, -0.09941, -0.5895, 0.8016, -0.09941, -0.7016, -0.7125, 0.003591, -0.7016, -0.7125, 0.003591, -0.7016, -0.7125, 0.003591, -0.7016, -0.7125, 0.003591, 0.7249, -0.6881, 0.03109, 0.7249, -0.6881, 0.03109, 0.7249, -0.6881, 0.03109, 0.7249, -0.6881, 0.03109, 0.002631, -0.02256, -0.9997, 0.002631, -0.02256, -0.9997, 0.002631, -0.02256, -0.9997, 0.002631, -0.02256, -0.9997, -0.9934, -0.07835, 0.08426, -0.9934, -0.07835, 0.08426, -0.9934, -0.07835, 0.08426, -0.9934, -0.07835, 0.08426, 0.01895, 0.007156, -0.9998, 0.01895, 0.007156, -0.9998, 0.01895, 0.007156, -0.9998, 0.01895, 0.007156, -0.9998, -0.6828, 0.7037, 0.1964, -0.6828, 0.7037, 0.1964, -0.6828, 0.7037, 0.1964, -0.6828, 0.7037, 0.1964, -0.2998, -0.926, -0.2293, -0.2998, -0.926, -0.2293, -0.2998, -0.926, -0.2293, -0.2998, -0.926, -0.2293, 0.4895, -0.8438, -0.22, 0.4895, -0.8438, -0.22, 0.4895, -0.8438, -0.22, 0.4895, -0.8438, -0.22, 0.7554, -0.04976, 0.6534, 0.7554, -0.04976, 0.6534, 0.7554, -0.04976, 0.6534, 0.7554, -0.04976, 0.6534, -0.5565, -0.4597, 0.6921, -0.5565, -0.4597, 0.6921, -0.5565, -0.4597, 0.6921, -0.5565, -0.4597, 0.6921, 0.553, -0.3372, 0.7619, 0.553, -0.3372, 0.7619, 0.553, -0.3372, 0.7619, 0.553, -0.3372, 0.7619, -0.0333, 0.006212, -0.9994, -0.0333, 0.006212, -0.9994, -0.0333, 0.006212, -0.9994, -0.0333, 0.006212, -0.9994, 0.997, 0.07764, 0.003931, 0.997, 0.07764, 0.003931, 0.997, 0.07764, 0.003931, 0.997, 0.07764, 0.003931, 0.09596, -0.2264, 0.9693, 0.09596, -0.2264, 0.9693, 0.09596, -0.2264, 0.9693, 0.09596, -0.2264, 0.9693, -0.04983, -0.2401, 0.9695, -0.04983, -0.2401, 0.9695, -0.04983, -0.2401, 0.9695, -0.04983, -0.2401, 0.9695, -0.651, 0.7567, 0.05949, -0.651, 0.7567, 0.05949, -0.651, 0.7567, 0.05949, -0.651, 0.7567, 0.05949, -0.9231, -0.1394, 0.3584, -0.9231, -0.1394, 0.3584, -0.9231, -0.1394, 0.3584, -0.9231, -0.1394, 0.3584, 0.817, 0.5129, 0.2635, 0.817, 0.5129, 0.2635, 0.817, 0.5129, 0.2635, 0.817, 0.5129, 0.2635, 0.1439, -0.07722, 0.9866, 0.1439, -0.07722, 0.9866, 0.1439, -0.07722, 0.9866, 0.1439, -0.07722, 0.9866, 0.8104, 0.5807, -0.07769, 0.8104, 0.5807, -0.07769, 0.8104, 0.5807, -0.07769, 0.8104, 0.5807, -0.07769, 0.2595, -0.9653, -0.02982, 0.2595, -0.9653, -0.02982, 0.2595, -0.9653, -0.02982, 0.2595, -0.9653, -0.02982, 0.736, 0.6702, 0.09556, 0.736, 0.6702, 0.09556, 0.736, 0.6702, 0.09556, 0.736, 0.6702, 0.09556, 0.2484, -0.9686, -0.005446, 0.2484, -0.9686, -0.005446, 0.2484, -0.9686, -0.005446, 0.2484, -0.9686, -0.005446, 0.2515, -0.9644, 0.08231, 0.2515, -0.9644, 0.08231, 0.2515, -0.9644, 0.08231, 0.2515, -0.9644, 0.08231, 0.7739, 0.4503, -0.4453, 0.7739, 0.4503, -0.4453, 0.7739, 0.4503, -0.4453, 0.7739, 0.4503, -0.4453, 0.7199, 0.5345, -0.4428, 0.7199, 0.5345, -0.4428, 0.7199, 0.5345, -0.4428, 0.7199, 0.5345, -0.4428, 0.2359, -0.9506, -0.2015, 0.2359, -0.9506, -0.2015, 0.2359, -0.9506, -0.2015, 0.2359, -0.9506, -0.2015, 0.02092, -0.589, 0.8078, 0.02092, -0.589, 0.8078, 0.02092, -0.589, 0.8078, 0.02092, -0.589, 0.8078, 0.1427, -0.8891, 0.435, 0.1427, -0.8891, 0.435, 0.1427, -0.8891, 0.435, 0.1427, -0.8891, 0.435, -0.04133, 0.05031, -0.9979, -0.04133, 0.05031, -0.9979, -0.04133, 0.05031, -0.9979, -0.04133, 0.05031, -0.9979, -0.008061, -0.02764, -0.9996, -0.008061, -0.02764, -0.9996, -0.008061, -0.02764, -0.9996, -0.008061, -0.02764, -0.9996, 0.5095, 0.4839, 0.7115, 0.5095, 0.4839, 0.7115, 0.5095, 0.4839, 0.7115, 0.5095, 0.4839, 0.7115, 0.3, -0.09366, 0.9493, 0.3, -0.09366, 0.9493, 0.3, -0.09366, 0.9493, 0.3, -0.09366, 0.9493, 0.8559, 0.3739, 0.3573, 0.8559, 0.3739, 0.3573, 0.8559, 0.3739, 0.3573, 0.8559, 0.3739, 0.3573, 0.2781, -0.9172, -0.2851, 0.2781, -0.9172, -0.2851, 0.2781, -0.9172, -0.2851, 0.2781, -0.9172, -0.2851, 0.9047, 0.3692, 0.2128, 0.9047, 0.3692, 0.2128, 0.9047, 0.3692, 0.2128, 0.9047, 0.3692, 0.2128, 0.3432, -0.8683, -0.3582, 0.3432, -0.8683, -0.3582, 0.3432, -0.8683, -0.3582, 0.3432, -0.8683, -0.3582, 0.1293, 0.2739, 0.953, 0.1293, 0.2739, 0.953, 0.1293, 0.2739, 0.953, 0.1293, 0.2739, 0.953, 0.4061, -0.8692, 0.282, 0.4061, -0.8692, 0.282, 0.4061, -0.8692, 0.282, 0.4061, -0.8692, 0.282, 0.03657, 0.3142, -0.9486, 0.03657, 0.3142, -0.9486, 0.03657, 0.3142, -0.9486, 0.03657, 0.3142, -0.9486, 0.7955, 0.5211, -0.3093, 0.7955, 0.5211, -0.3093, 0.7955, 0.5211, -0.3093, 0.7955, 0.5211, -0.3093, 0.5591, -0.8034, -0.2046, 0.5591, -0.8034, -0.2046, 0.5591, -0.8034, -0.2046, 0.5591, -0.8034, -0.2046, 0.7898, 0.5782, -0.2047, 0.7898, 0.5782, -0.2047, 0.7898, 0.5782, -0.2047, 0.5199, 0.851, -0.07461, 0.5199, 0.851, -0.07461, 0.5199, 0.851, -0.07461, 0.5199, 0.851, -0.07461, 0.5177, 0.8487, -0.1085, 0.5177, 0.8487, -0.1085, 0.5177, 0.8487, -0.1085, 0.5177, 0.8487, -0.1085, 0.5619, 0.7072, -0.4292, 0.5619, 0.7072, -0.4292, 0.5619, 0.7072, -0.4292, 0.5619, 0.7072, -0.4292, 0.3979, 0.8481, 0.3499, 0.3979, 0.8481, 0.3499, 0.3979, 0.8481, 0.3499, 0.3979, 0.8481, 0.3499, 0.4952, 0.7363, 0.4611, 0.4952, 0.7363, 0.4611, 0.4952, 0.7363, 0.4611, 0.4952, 0.7363, 0.4611, 0.1834, 0.2604, 0.9479, 0.1834, 0.2604, 0.9479, 0.1834, 0.2604, 0.9479, 0.1834, 0.2604, 0.9479, 0.5968, -0.7022, 0.3881, 0.5968, -0.7022, 0.3881, 0.5968, -0.7022, 0.3881, 0.5968, -0.7022, 0.3881, 0.1012, 0.2461, -0.9639, 0.1012, 0.2461, -0.9639, 0.1012, 0.2461, -0.9639, 0.1012, 0.2461, -0.9639, 0.8754, -0.4833, 0.008253, 0.8754, -0.4833, 0.008253, 0.8754, -0.4833, 0.008253, 0.8754, -0.4833, 0.008253, 0.2831, -0.372, 0.884, 0.2831, -0.372, 0.884, 0.2831, -0.372, 0.884, 0.2831, -0.372, 0.884, 0.9432, -0.2403, -0.2297, 0.9432, -0.2403, -0.2297, 0.9432, -0.2403, -0.2297, 0.9432, -0.2403, -0.2297, 0.8889, -0.4522, 0.07324, 0.8889, -0.4522, 0.07324, 0.8889, -0.4522, 0.07324, 0.8889, -0.4522, 0.07324, 0.3217, 0.1759, 0.9303, 0.3217, 0.1759, 0.9303, 0.3217, 0.1759, 0.9303, 0.321, -0.0181, 0.9469, 0.321, -0.0181, 0.9469, 0.321, -0.0181, 0.9469, 0.1218, -0.1251, 0.9846, 0.1218, -0.1251, 0.9846, 0.1218, -0.1251, 0.9846, 0.1218, -0.1251, 0.9846, 0.7989, 0.5065, -0.3245, 0.7989, 0.5065, -0.3245, 0.7989, 0.5065, -0.3245, 0.9135, -0.341, 0.222, 0.9135, -0.341, 0.222, 0.9135, -0.341, 0.222, 0.9135, -0.341, 0.222, 0.4031, 0.8425, 0.3574, 0.4031, 0.8425, 0.3574, 0.4031, 0.8425, 0.3574, 0.4031, 0.8425, 0.3574, 0.5257, -0.8459, 0.08944, 0.5257, -0.8459, 0.08944, 0.5257, -0.8459, 0.08944, 0.5257, -0.8459, 0.08944, 0.9048, 0.4258, 0.004673, 0.9048, 0.4258, 0.004673, 0.9048, 0.4258, 0.004673, 0.9048, 0.4258, 0.004673, 0.7746, -0.6259, -0.09126, 0.7746, -0.6259, -0.09126, 0.7746, -0.6259, -0.09126, 0.7746, -0.6259, -0.09126, 0.0, 0.0, 1.0, 0.0, 0.0, 1.0, 0.0, 0.0, 1.0, 0.0, 0.0, 1.0, 0.2665, 0.9429, 0.1998, 0.2665, 0.9429, 0.1998, 0.2665, 0.9429, 0.1998, 0.2665, 0.9429, 0.1998, 0.0, 0.0, 1.0, 0.0, 0.0, 1.0, 0.0, 0.0, 1.0, 0.0, 0.0, 1.0, 0.3128, 0.9402, -0.1351, 0.3128, 0.9402, -0.1351, 0.3128, 0.9402, -0.1351, 0.3128, 0.9402, -0.1351, 0.7685, -0.6398, -0.00746, 0.7685, -0.6398, -0.00746, 0.7685, -0.6398, -0.00746, 0.7685, -0.6398, -0.00746, 0.8114, -0.5838, 0.02666, 0.8114, -0.5838, 0.02666, 0.8114, -0.5838, 0.02666, 0.8114, -0.5838, 0.02666, 0.8157, -0.5784, -0.01122, 0.8157, -0.5784, -0.01122, 0.8157, -0.5784, -0.01122, 0.8157, -0.5784, -0.01122, 0.7647, -0.6206, -0.1734, 0.7647, -0.6206, -0.1734, 0.7647, -0.6206, -0.1734, 0.7647, -0.6206, -0.1734, 0.04578, -0.1314, 0.9903, 0.04578, -0.1314, 0.9903, 0.04578, -0.1314, 0.9903, 0.04578, -0.1314, 0.9903, 0.02958, 0.999, -0.03413, 0.02958, 0.999, -0.03413, 0.02958, 0.999, -0.03413, 0.02958, 0.999, -0.03413, 0.955, 0.2257, -0.1925, 0.955, 0.2257, -0.1925, 0.955, 0.2257, -0.1925, 0.955, 0.2257, -0.1925, -0.211, -0.482, -0.8504, -0.211, -0.482, -0.8504, -0.211, -0.482, -0.8504, -0.211, -0.482, -0.8504, 0.8036, -0.4766, -0.3565, 0.8036, -0.4766, -0.3565, 0.8036, -0.4766, -0.3565, 0.8036, -0.4766, -0.3565, 0.7514, -0.08257, 0.6547, 0.7514, -0.08257, 0.6547, 0.7514, -0.08257, 0.6547, 0.7514, -0.08257, 0.6547, 0.2139, 0.2377, 0.9475, 0.2139, 0.2377, 0.9475, 0.2139, 0.2377, 0.9475, 0.2139, 0.2377, 0.9475, 0.1385, -0.03418, -0.9898, 0.1385, -0.03418, -0.9898, 0.1385, -0.03418, -0.9898, 0.1385, -0.03418, -0.9898, 0.02689, 0.9052, -0.424, 0.02689, 0.9052, -0.424, 0.02689, 0.9052, -0.424, 0.02689, 0.9052, -0.424, 0.6631, -0.6224, 0.4159, 0.6631, -0.6224, 0.4159, 0.6631, -0.6224, 0.4159, 0.6631, -0.6224, 0.4159, 0.1307, 0.7895, -0.5997, 0.1307, 0.7895, -0.5997, 0.1307, 0.7895, -0.5997, 0.1307, 0.7895, -0.5997, -0.1032, 0.4912, 0.8649, -0.1032, 0.4912, 0.8649, -0.1032, 0.4912, 0.8649, -0.1032, 0.4912, 0.8649, -0.1214, 0.8094, -0.5745, -0.1214, 0.8094, -0.5745, -0.1214, 0.8094, -0.5745, -0.1214, 0.8094, -0.5745, -0.1937, -0.7895, 0.5824, -0.1937, -0.7895, 0.5824, -0.1937, -0.7895, 0.5824, -0.1937, -0.7895, 0.5824, -0.04083, -0.2862, -0.9573, -0.04083, -0.2862, -0.9573, -0.04083, -0.2862, -0.9573, -0.04083, -0.2862, -0.9573, 0.03818, -0.6133, -0.7889, 0.03818, -0.6133, -0.7889, 0.03818, -0.6133, -0.7889, 0.03818, -0.6133, -0.7889, 0.1398, -0.8222, 0.5518, 0.1398, -0.8222, 0.5518, 0.1398, -0.8222, 0.5518, 0.1398, -0.8222, 0.5518, 0.2368, 0.5758, 0.7826, 0.2368, 0.5758, 0.7826, 0.2368, 0.5758, 0.7826, 0.2368, 0.5758, 0.7826, -0.0327, -0.9645, 0.2622, -0.0327, -0.9645, 0.2622, -0.0327, -0.9645, 0.2622, -0.0327, -0.9645, 0.2622, 0.09018, -0.3763, 0.9221, 0.09018, -0.3763, 0.9221, 0.09018, -0.3763, 0.9221, 0.8817, -0.07619, -0.4656, 0.8817, -0.07619, -0.4656, 0.8817, -0.07619, -0.4656, 0.8817, -0.07619, -0.4656, 0.2722, -0.557, 0.7846, 0.2722, -0.557, 0.7846, 0.2722, -0.557, 0.7846, 0.2722, -0.557, 0.7846, 0.2111, 0.5257, 0.824, 0.2111, 0.5257, 0.824, 0.2111, 0.5257, 0.824, 0.2111, 0.5257, 0.824, -0.03739, 0.2158, -0.9757, -0.03739, 0.2158, -0.9757, -0.03739, 0.2158, -0.9757, -0.03739, 0.2158, -0.9757, -0.06899, 0.444, -0.8934, -0.06899, 0.444, -0.8934, -0.06899, 0.444, -0.8934, -0.06899, 0.444, -0.8934, 0.002406, 0.6265, 0.7795, 0.002406, 0.6265, 0.7795, 0.002406, 0.6265, 0.7795, 0.002406, 0.6265, 0.7795, -0.3421, -0.4623, 0.8181, -0.3421, -0.4623, 0.8181, -0.3421, -0.4623, 0.8181, -0.3421, -0.4623, 0.8181, -0.1466, -0.3835, -0.9118, -0.1466, -0.3835, -0.9118, -0.1466, -0.3835, -0.9118, -0.1466, -0.3835, -0.9118, -0.06573, 0.06706, -0.9956, -0.06573, 0.06706, -0.9956, -0.06573, 0.06706, -0.9956, -0.06573, 0.06706, -0.9956, -0.1502, -0.05895, 0.9869, -0.1502, -0.05895, 0.9869, -0.1502, -0.05895, 0.9869, -0.1502, -0.05895, 0.9869, 0.727, 0.6745, 0.1282, 0.727, 0.6745, 0.1282, 0.727, 0.6745, 0.1282, 0.727, 0.6745, 0.1282, -0.6902, -0.7228, -0.03486, -0.6902, -0.7228, -0.03486, -0.6902, -0.7228, -0.03486, -0.6902, -0.7228, -0.03486, -0.7627, 0.6396, -0.0956, -0.7627, 0.6396, -0.0956, -0.7627, 0.6396, -0.0956, -0.7627, 0.6396, -0.0956, 0.8074, -0.5785, 0.1157, 0.8074, -0.5785, 0.1157, 0.8074, -0.5785, 0.1157, 0.8074, -0.5785, 0.1157, 0.689, 0.6711, 0.2736, 0.689, 0.6711, 0.2736, 0.689, 0.6711, 0.2736, 0.689, 0.6711, 0.2736, 0.3516, -0.2281, -0.908, 0.3516, -0.2281, -0.908, 0.3516, -0.2281, -0.908, -0.3495, 0.6897, -0.6342, -0.3495, 0.6897, -0.6342, -0.3495, 0.6897, -0.6342, 0.8265, -0.5611, 0.04578, 0.8265, -0.5611, 0.04578, 0.8265, -0.5611, 0.04578, 0.8265, -0.5611, 0.04578, 0.285, 0.9184, 0.2744, 0.285, 0.9184, 0.2744, 0.285, 0.9184, 0.2744, 0.285, 0.9184, 0.2744, 0.1912, -0.9801, -0.05319, 0.1912, -0.9801, -0.05319, 0.1912, -0.9801, -0.05319, 0.1912, -0.9801, -0.05319, -0.7417, -0.6628, -0.1031, -0.7417, -0.6628, -0.1031, -0.7417, -0.6628, -0.1031, -0.7417, -0.6628, -0.1031, 0.6834, -0.7222, -0.1069, 0.6834, -0.7222, -0.1069, 0.6834, -0.7222, -0.1069, 0.6834, -0.7222, -0.1069, 0.61, 0.7859, -0.1013, 0.61, 0.7859, -0.1013, 0.61, 0.7859, -0.1013, 0.61, 0.7859, -0.1013, -0.6799, 0.7314, -0.05389, -0.6799, 0.7314, -0.05389, -0.6799, 0.7314, -0.05389, -0.6799, 0.7314, -0.05389, -0.6615, 0.7355, -0.1465, -0.6615, 0.7355, -0.1465, -0.6615, 0.7355, -0.1465, -0.6615, 0.7355, -0.1465, 0.6332, 0.7273, 0.2648, 0.6332, 0.7273, 0.2648, 0.6332, 0.7273, 0.2648, 0.6332, 0.7273, 0.2648, 0.7573, 0.6523, -0.0307, 0.7573, 0.6523, -0.0307, 0.7573, 0.6523, -0.0307, 0.7573, 0.6523, -0.0307, -0.7847, -0.6115, -0.1014, -0.7847, -0.6115, -0.1014, -0.7847, -0.6115, -0.1014, -0.7847, -0.6115, -0.1014, -0.5906, 0.7523, 0.2919, -0.5906, 0.7523, 0.2919, -0.5906, 0.7523, 0.2919, -0.5906, 0.7523, 0.2919, 0.7177, -0.6615, -0.2177, 0.7177, -0.6615, -0.2177, 0.7177, -0.6615, -0.2177, 0.7177, -0.6615, -0.2177, -0.7987, -0.5811, -0.1563, -0.7987, -0.5811, -0.1563, -0.7987, -0.5811, -0.1563, -0.7987, -0.5811, -0.1563, -0.7355, 0.6773, 0.0146, -0.7355, 0.6773, 0.0146, -0.7355, 0.6773, 0.0146, -0.7355, 0.6773, 0.0146, 0.7409, -0.6376, -0.2109, 0.7409, -0.6376, -0.2109, 0.7409, -0.6376, -0.2109, 0.7409, -0.6376, -0.2109, 0.008761, -0.02583, -0.9996, 0.008761, -0.02583, -0.9996, 0.008761, -0.02583, -0.9996, 0.008761, -0.02583, -0.9996, 0.08002, -0.1323, 0.988, 0.08002, -0.1323, 0.988, 0.08002, -0.1323, 0.988, 0.08002, -0.1323, 0.988, -0.8295, 0.5583, -0.01626, -0.8295, 0.5583, -0.01626, -0.8295, 0.5583, -0.01626, -0.8295, 0.5583, -0.01626, 0.5895, 0.8016, -0.09941, 0.5895, 0.8016, -0.09941, 0.5895, 0.8016, -0.09941, 0.5895, 0.8016, -0.09941, 0.7016, -0.7125, 0.003591, 0.7016, -0.7125, 0.003591, 0.7016, -0.7125, 0.003591, 0.7016, -0.7125, 0.003591, -0.7249, -0.6881, 0.03109, -0.7249, -0.6881, 0.03109, -0.7249, -0.6881, 0.03109, -0.7249, -0.6881, 0.03109, -0.002631, -0.02256, -0.9997, -0.002631, -0.02256, -0.9997, -0.002631, -0.02256, -0.9997, -0.002631, -0.02256, -0.9997, 0.9934, -0.07835, 0.08426, 0.9934, -0.07835, 0.08426, 0.9934, -0.07835, 0.08426, 0.9934, -0.07835, 0.08426, -0.01895, 0.007156, -0.9998, -0.01895, 0.007156, -0.9998, -0.01895, 0.007156, -0.9998, -0.01895, 0.007156, -0.9998, 0.6828, 0.7037, 0.1964, 0.6828, 0.7037, 0.1964, 0.6828, 0.7037, 0.1964, 0.6828, 0.7037, 0.1964, 0.2998, -0.926, -0.2293, 0.2998, -0.926, -0.2293, 0.2998, -0.926, -0.2293, 0.2998, -0.926, -0.2293, -0.4895, -0.8438, -0.22, -0.4895, -0.8438, -0.22, -0.4895, -0.8438, -0.22, -0.4895, -0.8438, -0.22, -0.7554, -0.04976, 0.6534, -0.7554, -0.04976, 0.6534, -0.7554, -0.04976, 0.6534, -0.7554, -0.04976, 0.6534, 0.5565, -0.4597, 0.6921, 0.5565, -0.4597, 0.6921, 0.5565, -0.4597, 0.6921, 0.5565, -0.4597, 0.6921, -0.553, -0.3372, 0.7619, -0.553, -0.3372, 0.7619, -0.553, -0.3372, 0.7619, -0.553, -0.3372, 0.7619, 0.0333, 0.006212, -0.9994, 0.0333, 0.006212, -0.9994, 0.0333, 0.006212, -0.9994, 0.0333, 0.006212, -0.9994, -0.997, 0.07764, 0.003931, -0.997, 0.07764, 0.003931, -0.997, 0.07764, 0.003931, -0.997, 0.07764, 0.003931, -0.09596, -0.2264, 0.9693, -0.09596, -0.2264, 0.9693, -0.09596, -0.2264, 0.9693, -0.09596, -0.2264, 0.9693, 0.04983, -0.2401, 0.9695, 0.04983, -0.2401, 0.9695, 0.04983, -0.2401, 0.9695, 0.04983, -0.2401, 0.9695, 0.651, 0.7567, 0.05949, 0.651, 0.7567, 0.05949, 0.651, 0.7567, 0.05949, 0.651, 0.7567, 0.05949, 0.9231, -0.1394, 0.3584, 0.9231, -0.1394, 0.3584, 0.9231, -0.1394, 0.3584, 0.9231, -0.1394, 0.3584, -0.817, 0.5129, 0.2635, -0.817, 0.5129, 0.2635, -0.817, 0.5129, 0.2635, -0.817, 0.5129, 0.2635, -0.1439, -0.07722, 0.9866, -0.1439, -0.07722, 0.9866, -0.1439, -0.07722, 0.9866, -0.1439, -0.07722, 0.9866, -0.8079, 0.5848, -0.0732, -0.8079, 0.5848, -0.0732, -0.8079, 0.5848, -0.0732, -0.8079, 0.5848, -0.0732, -0.07915, -0.9917, -0.1016, -0.07915, -0.9917, -0.1016, -0.07915, -0.9917, -0.1016, -0.07915, -0.9917, -0.1016, -0.736, 0.6702, 0.09555, -0.736, 0.6702, 0.09555, -0.736, 0.6702, 0.09555, -0.736, 0.6702, 0.09555, -0.4626, -0.4754, -0.7484, -0.4626, -0.4754, -0.7484, -0.4626, -0.4754, -0.7484, -0.4626, -0.4754, -0.7484, -0.2515, -0.9644, 0.08231, -0.2515, -0.9644, 0.08231, -0.2515, -0.9644, 0.08231, -0.2515, -0.9644, 0.08231, -0.7612, 0.46, -0.4572, -0.7612, 0.46, -0.4572, -0.7612, 0.46, -0.4572, -0.7612, 0.46, -0.4572, -0.7054, 0.5535, -0.4427, -0.7054, 0.5535, -0.4427, -0.7054, 0.5535, -0.4427, -0.7054, 0.5535, -0.4427, -0.1013, -0.9948, 0.00823, -0.1013, -0.9948, 0.00823, -0.1013, -0.9948, 0.00823, -0.1013, -0.9948, 0.00823, -0.02092, -0.589, 0.8078, -0.02092, -0.589, 0.8078, -0.02092, -0.589, 0.8078, -0.02092, -0.589, 0.8078, -0.1427, -0.8891, 0.435, -0.1427, -0.8891, 0.435, -0.1427, -0.8891, 0.435, -0.1427, -0.8891, 0.435, 0.04132, 0.05031, -0.9979, 0.04132, 0.05031, -0.9979, 0.04132, 0.05031, -0.9979, 0.04132, 0.05031, -0.9979, 0.008061, -0.02764, -0.9996, 0.008061, -0.02764, -0.9996, 0.008061, -0.02764, -0.9996, 0.008061, -0.02764, -0.9996, -0.5095, 0.4839, 0.7115, -0.5095, 0.4839, 0.7115, -0.5095, 0.4839, 0.7115, -0.5095, 0.4839, 0.7115, -0.3, -0.09366, 0.9493, -0.3, -0.09366, 0.9493, -0.3, -0.09366, 0.9493, -0.3, -0.09366, 0.9493, -0.8559, 0.3739, 0.3573, -0.8559, 0.3739, 0.3573, -0.8559, 0.3739, 0.3573, -0.8559, 0.3739, 0.3573, -0.2781, -0.9172, -0.2851, -0.2781, -0.9172, -0.2851, -0.2781, -0.9172, -0.2851, -0.2781, -0.9172, -0.2851, -0.9047, 0.3692, 0.2128, -0.9047, 0.3692, 0.2128, -0.9047, 0.3692, 0.2128, -0.9047, 0.3692, 0.2128, -0.3432, -0.8683, -0.3582, -0.3432, -0.8683, -0.3582, -0.3432, -0.8683, -0.3582, -0.3432, -0.8683, -0.3582, -0.1293, 0.2739, 0.953, -0.1293, 0.2739, 0.953, -0.1293, 0.2739, 0.953, -0.1293, 0.2739, 0.953, -0.4061, -0.8692, 0.282, -0.4061, -0.8692, 0.282, -0.4061, -0.8692, 0.282, -0.4061, -0.8692, 0.282, -0.03657, 0.3142, -0.9486, -0.03657, 0.3142, -0.9486, -0.03657, 0.3142, -0.9486, -0.03657, 0.3142, -0.9486, -0.7955, 0.5211, -0.3093, -0.7955, 0.5211, -0.3093, -0.7955, 0.5211, -0.3093, -0.7955, 0.5211, -0.3093, -0.5591, -0.8034, -0.2046, -0.5591, -0.8034, -0.2046, -0.5591, -0.8034, -0.2046, -0.5591, -0.8034, -0.2046, -0.7898, 0.5782, -0.2047, -0.7898, 0.5782, -0.2047, -0.7898, 0.5782, -0.2047, -0.5199, 0.851, -0.07461, -0.5199, 0.851, -0.07461, -0.5199, 0.851, -0.07461, -0.5199, 0.851, -0.07461, -0.5177, 0.8487, -0.1085, -0.5177, 0.8487, -0.1085, -0.5177, 0.8487, -0.1085, -0.5177, 0.8487, -0.1085, -0.5619, 0.7072, -0.4292, -0.5619, 0.7072, -0.4292, -0.5619, 0.7072, -0.4292, -0.5619, 0.7072, -0.4292, -0.3979, 0.8481, 0.3499, -0.3979, 0.8481, 0.3499, -0.3979, 0.8481, 0.3499, -0.3979, 0.8481, 0.3499, -0.4952, 0.7363, 0.4611, -0.4952, 0.7363, 0.4611, -0.4952, 0.7363, 0.4611, -0.4952, 0.7363, 0.4611, -0.1834, 0.2604, 0.9479, -0.1834, 0.2604, 0.9479, -0.1834, 0.2604, 0.9479, -0.1834, 0.2604, 0.9479, -0.5968, -0.7022, 0.3881, -0.5968, -0.7022, 0.3881, -0.5968, -0.7022, 0.3881, -0.5968, -0.7022, 0.3881, -0.1012, 0.2461, -0.9639, -0.1012, 0.2461, -0.9639, -0.1012, 0.2461, -0.9639, -0.1012, 0.2461, -0.9639, -0.8754, -0.4833, 0.008254, -0.8754, -0.4833, 0.008254, -0.8754, -0.4833, 0.008254, -0.8754, -0.4833, 0.008254, -0.2831, -0.372, 0.884, -0.2831, -0.372, 0.884, -0.2831, -0.372, 0.884, -0.2831, -0.372, 0.884, -0.9432, -0.2403, -0.2297, -0.9432, -0.2403, -0.2297, -0.9432, -0.2403, -0.2297, -0.9432, -0.2403, -0.2297, -0.8889, -0.4522, 0.07324, -0.8889, -0.4522, 0.07324, -0.8889, -0.4522, 0.07324, -0.8889, -0.4522, 0.07324, -0.3217, 0.1759, 0.9303, -0.3217, 0.1759, 0.9303, -0.3217, 0.1759, 0.9303, -0.321, -0.0181, 0.9469, -0.321, -0.0181, 0.9469, -0.321, -0.0181, 0.9469, -0.1218, -0.1251, 0.9846, -0.1218, -0.1251, 0.9846, -0.1218, -0.1251, 0.9846, -0.1218, -0.1251, 0.9846, -0.7989, 0.5065, -0.3245, -0.7989, 0.5065, -0.3245, -0.7989, 0.5065, -0.3245, -0.9135, -0.341, 0.222, -0.9135, -0.341, 0.222, -0.9135, -0.341, 0.222, -0.9135, -0.341, 0.222, -0.4031, 0.8425, 0.3574, -0.4031, 0.8425, 0.3574, -0.4031, 0.8425, 0.3574, -0.4031, 0.8425, 0.3574, -0.5257, -0.8459, 0.08944, -0.5257, -0.8459, 0.08944, -0.5257, -0.8459, 0.08944, -0.5257, -0.8459, 0.08944, -0.9048, 0.4258, 0.004673, -0.9048, 0.4258, 0.004673, -0.9048, 0.4258, 0.004673, -0.9048, 0.4258, 0.004673, -0.7746, -0.6259, -0.09126, -0.7746, -0.6259, -0.09126, -0.7746, -0.6259, -0.09126, -0.7746, -0.6259, -0.09126, 0.0, 0.0, 1.0, 0.0, 0.0, 1.0, 0.0, 0.0, 1.0, 0.0, 0.0, 1.0, -0.2665, 0.9429, 0.1998, -0.2665, 0.9429, 0.1998, -0.2665, 0.9429, 0.1998, -0.2665, 0.9429, 0.1998, 0.0, 0.0, 1.0, 0.0, 0.0, 1.0, 0.0, 0.0, 1.0, 0.0, 0.0, 1.0, -0.3195, 0.9388, -0.1291, -0.3195, 0.9388, -0.1291, -0.3195, 0.9388, -0.1291, -0.3195, 0.9388, -0.1291, -0.7685, -0.6398, -0.00746, -0.7685, -0.6398, -0.00746, -0.7685, -0.6398, -0.00746, -0.7685, -0.6398, -0.00746, -0.9234, -0.3837, -0.006035, -0.9234, -0.3837, -0.006035, -0.9234, -0.3837, -0.006035, -0.9234, -0.3837, -0.006035, -0.1027, -0.7848, 0.6112, -0.1027, -0.7848, 0.6112, -0.1027, -0.7848, 0.6112, -0.1027, -0.7848, 0.6112, -0.9238, -0.3828, -0.002563, -0.9238, -0.3828, -0.002563, -0.9238, -0.3828, -0.002563, -0.9238, -0.3828, -0.002563, -0.04579, -0.1314, 0.9903, -0.04579, -0.1314, 0.9903, -0.04579, -0.1314, 0.9903, -0.04579, -0.1314, 0.9903, -0.02958, 0.999, -0.03413, -0.02958, 0.999, -0.03413, -0.02958, 0.999, -0.03413, -0.02958, 0.999, -0.03413, 0.03977, 0.8036, -0.5938, 0.03977, 0.8036, -0.5938, 0.03977, 0.8036, -0.5938, 0.03977, 0.8036, -0.5938, 0.211, -0.482, -0.8504, 0.211, -0.482, -0.8504, 0.211, -0.482, -0.8504, 0.211, -0.482, -0.8504, -0.02824, -0.3706, -0.9283, -0.02824, -0.3706, -0.9283, -0.02824, -0.3706, -0.9283, -0.02824, -0.3706, -0.9283, -0.1632, 0.3221, 0.9325, -0.1632, 0.3221, 0.9325, -0.1632, 0.3221, 0.9325, -0.1632, 0.3221, 0.9325, -0.2139, 0.2377, 0.9475, -0.2139, 0.2377, 0.9475, -0.2139, 0.2377, 0.9475, -0.2139, 0.2377, 0.9475, -0.1385, -0.03418, -0.9898, -0.1385, -0.03418, -0.9898, -0.1385, -0.03418, -0.9898, -0.1385, -0.03418, -0.9898, -0.02689, 0.9052, -0.424, -0.02689, 0.9052, -0.424, -0.02689, 0.9052, -0.424, -0.02689, 0.9052, -0.424, -0.1674, -0.7967, 0.5808, -0.1674, -0.7967, 0.5808, -0.1674, -0.7967, 0.5808, -0.1674, -0.7967, 0.5808, -0.1307, 0.7895, -0.5997, -0.1307, 0.7895, -0.5997, -0.1307, 0.7895, -0.5997, -0.1307, 0.7895, -0.5997, 0.1032, 0.4912, 0.8649, 0.1032, 0.4912, 0.8649, 0.1032, 0.4912, 0.8649, 0.1032, 0.4912, 0.8649, 0.1214, 0.8094, -0.5745, 0.1214, 0.8094, -0.5745, 0.1214, 0.8094, -0.5745, 0.1214, 0.8094, -0.5745, 0.1937, -0.7895, 0.5824, 0.1937, -0.7895, 0.5824, 0.1937, -0.7895, 0.5824, 0.1937, -0.7895, 0.5824, 0.04083, -0.2862, -0.9573, 0.04083, -0.2862, -0.9573, 0.04083, -0.2862, -0.9573, 0.04083, -0.2862, -0.9573, -0.03818, -0.6133, -0.7889, -0.03818, -0.6133, -0.7889, -0.03818, -0.6133, -0.7889, -0.03818, -0.6133, -0.7889, -0.1398, -0.8222, 0.5518, -0.1398, -0.8222, 0.5518, -0.1398, -0.8222, 0.5518, -0.1398, -0.8222, 0.5518, -0.2368, 0.5758, 0.7826, -0.2368, 0.5758, 0.7826, -0.2368, 0.5758, 0.7826, -0.2368, 0.5758, 0.7826, 0.0327, -0.9645, 0.2622, 0.0327, -0.9645, 0.2622, 0.0327, -0.9645, 0.2622, 0.0327, -0.9645, 0.2622, -0.09018, -0.3763, 0.9221, -0.09018, -0.3763, 0.9221, -0.09018, -0.3763, 0.9221, -0.8817, -0.07619, -0.4656, -0.8817, -0.07619, -0.4656, -0.8817, -0.07619, -0.4656, -0.8817, -0.07619, -0.4656, -0.2722, -0.557, 0.7846, -0.2722, -0.557, 0.7846, -0.2722, -0.557, 0.7846, -0.2722, -0.557, 0.7846, -0.2111, 0.5257, 0.824, -0.2111, 0.5257, 0.824, -0.2111, 0.5257, 0.824, -0.2111, 0.5257, 0.824, 0.03739, 0.2158, -0.9757, 0.03739, 0.2158, -0.9757, 0.03739, 0.2158, -0.9757, 0.03739, 0.2158, -0.9757, 0.06899, 0.444, -0.8934, 0.06899, 0.444, -0.8934, 0.06899, 0.444, -0.8934, 0.06899, 0.444, -0.8934, -0.002406, 0.6265, 0.7795, -0.002406, 0.6265, 0.7795, -0.002406, 0.6265, 0.7795, -0.002406, 0.6265, 0.7795, 0.3421, -0.4623, 0.8181, 0.3421, -0.4623, 0.8181, 0.3421, -0.4623, 0.8181, 0.3421, -0.4623, 0.8181, 0.1466, -0.3835, -0.9118, 0.1466, -0.3835, -0.9118, 0.1466, -0.3835, -0.9118, 0.1466, -0.3835, -0.9118, 0.06573, 0.06706, -0.9956, 0.06573, 0.06706, -0.9956, 0.06573, 0.06706, -0.9956, 0.06573, 0.06706, -0.9956, 0.1502, -0.05895, 0.9869, 0.1502, -0.05895, 0.9869, 0.1502, -0.05895, 0.9869, 0.1502, -0.05895, 0.9869, -0.727, 0.6745, 0.1282, -0.727, 0.6745, 0.1282, -0.727, 0.6745, 0.1282, -0.727, 0.6745, 0.1282, 0.6902, -0.7228, -0.03486, 0.6902, -0.7228, -0.03486, 0.6902, -0.7228, -0.03486, 0.6902, -0.7228, -0.03486, 0.7627, 0.6396, -0.0956, 0.7627, 0.6396, -0.0956, 0.7627, 0.6396, -0.0956, 0.7627, 0.6396, -0.0956, -0.8074, -0.5785, 0.1157, -0.8074, -0.5785, 0.1157, -0.8074, -0.5785, 0.1157, -0.8074, -0.5785, 0.1157, -0.689, 0.6711, 0.2736, -0.689, 0.6711, 0.2736, -0.689, 0.6711, 0.2736, -0.689, 0.6711, 0.2736, -0.3516, -0.2281, -0.908, -0.3516, -0.2281, -0.908, -0.3516, -0.2281, -0.908, 0.3495, 0.6897, -0.6342, 0.3495, 0.6897, -0.6342, 0.3495, 0.6897, -0.6342, -0.8265, -0.5611, 0.04578, -0.8265, -0.5611, 0.04578, -0.8265, -0.5611, 0.04578, -0.8265, -0.5611, 0.04578, -0.285, 0.9184, 0.2744, -0.285, 0.9184, 0.2744, -0.285, 0.9184, 0.2744, -0.285, 0.9184, 0.2744, -0.1912, -0.9801, -0.05319, -0.1912, -0.9801, -0.05319, -0.1912, -0.9801, -0.05319, -0.1912, -0.9801, -0.05319, -0.1663, -0.6298, -0.7587, -0.1663, -0.6298, -0.7587, -0.1663, -0.6298, -0.7587, -0.1663, -0.6298, -0.7587, -0.914, -0.3944, -0.09468, -0.914, -0.3944, -0.09468, -0.914, -0.3944, -0.09468, -0.914, -0.3944, -0.09468, -0.5379, -0.5344, 0.6519, -0.5379, -0.5344, 0.6519, -0.5379, -0.5344, 0.6519, -0.5379, -0.5344, 0.6519, -0.09355, -0.9887, 0.1173, -0.09355, -0.9887, 0.1173, -0.09355, -0.9887, 0.1173, -0.09355, -0.9887, 0.1173, -0.4811, -0.8766, -0.01064, -0.4811, -0.8766, -0.01064, -0.4811, -0.8766, -0.01064, -0.4811, -0.8766, -0.01064, -0.6763, -0.7215, -0.1484, -0.6763, -0.7215, -0.1484, -0.6763, -0.7215, -0.1484, -0.6763, -0.7215, -0.1484, -0.7068, -0.6541, -0.2694, -0.7068, -0.6541, -0.2694, -0.7068, -0.6541, -0.2694, -0.7068, -0.6541, -0.2694, -0.6693, -0.7429, -0.009231, -0.6693, -0.7429, -0.009231, -0.6693, -0.7429, -0.009231, -0.6693, -0.7429, -0.009231, -0.6751, -0.7377, 0.00323, -0.6751, -0.7377, 0.00323, -0.6751, -0.7377, 0.00323, -0.6751, -0.7377, 0.00323, -0.4431, -0.8814, -0.1633, -0.4431, -0.8814, -0.1633, -0.4431, -0.8814, -0.1633, -0.4431, -0.8814, -0.1633, -0.7724, -0.6121, 0.1696, -0.7724, -0.6121, 0.1696, -0.7724, -0.6121, 0.1696, -0.7724, -0.6121, 0.1696, -0.4838, -0.8752, -0.004523, -0.4838, -0.8752, -0.004523, -0.4838, -0.8752, -0.004523, -0.4838, -0.8752, -0.004523, -0.2561, -0.9028, -0.3456, -0.2561, -0.9028, -0.3456, -0.2561, -0.9028, -0.3456, -0.2561, -0.9028, -0.3456, -0.2254, -0.9587, 0.1733, -0.2254, -0.9587, 0.1733, -0.2254, -0.9587, 0.1733, -0.2254, -0.9587, 0.1733, -0.4109, -0.9088, 0.07273, -0.4109, -0.9088, 0.07273, -0.4109, -0.9088, 0.07273, -0.4109, -0.9088, 0.07273, -0.6962, -0.7106, 0.1021, -0.6962, -0.7106, 0.1021, -0.6962, -0.7106, 0.1021, -0.6962, -0.7106, 0.1021, -0.4531, -0.8889, -0.0681, -0.4531, -0.8889, -0.0681, -0.4531, -0.8889, -0.0681, -0.4531, -0.8889, -0.0681, -0.6701, -0.7392, -0.06722, -0.6701, -0.7392, -0.06722, -0.6701, -0.7392, -0.06722, -0.6701, -0.7392, -0.06722, -0.738, -0.6625, -0.1282, -0.738, -0.6625, -0.1282, -0.738, -0.6625, -0.1282, -0.738, -0.6625, -0.1282, -0.2846, -0.9487, -0.1378, -0.2846, -0.9487, -0.1378, -0.2846, -0.9487, -0.1378, -0.2846, -0.9487, -0.1378, 0.0, 0.3425, 0.9395, 0.0, 0.3425, 0.9395, 0.0, 0.3425, 0.9395, 0.0, 0.3425, 0.9395, 0.0, -0.8167, 0.5771, 0.0, -0.8167, 0.5771, 0.0, -0.8167, 0.5771, 0.0, -0.8167, 0.5771, 0.0, 0.8158, -0.5784, 0.0, 0.8158, -0.5784, 0.0, 0.8158, -0.5784, 0.0, 0.8158, -0.5784, 0.0, -0.3442, -0.9389, 0.0, -0.3442, -0.9389, 0.0, -0.3442, -0.9389, 0.0, -0.3442, -0.9389, -0.0163, 0.3743, 0.9272, -0.0163, 0.3743, 0.9272, -0.0163, 0.3743, 0.9272, -0.0163, 0.3743, 0.9272, 0.1475, -0.7907, 0.5942, 0.1475, -0.7907, 0.5942, 0.1475, -0.7907, 0.5942, 0.1475, -0.7907, 0.5942, -0.5938, -0.3038, -0.7451, -0.5938, -0.3038, -0.7451, -0.5938, -0.3038, -0.7451, -0.5938, -0.3038, -0.7451, -0.6989, 0.588, -0.4072, -0.6989, 0.588, -0.4072, -0.6989, 0.588, -0.4072, -0.6989, 0.588, -0.4072, 0.1387, 0.8617, -0.488, 0.1387, 0.8617, -0.488, 0.1387, 0.8617, -0.488, 0.1387, 0.8617, -0.488, 0.1524, 0.9102, -0.3852, 0.1524, 0.9102, -0.3852, 0.1524, 0.9102, -0.3852, 0.1524, 0.9102, -0.3852, 0.1324, 0.9318, -0.3379, 0.1324, 0.9318, -0.3379, 0.1324, 0.9318, -0.3379, 0.1324, 0.9318, -0.3379, 0.4249, 0.8879, -0.1763, 0.4249, 0.8879, -0.1763, 0.4249, 0.8879, -0.1763, 0.4249, 0.8879, -0.1763, -0.1424, 0.8445, -0.5162, -0.1424, 0.8445, -0.5162, -0.1424, 0.8445, -0.5162, -0.1424, 0.8445, -0.5162, -0.1592, 0.9086, -0.3863, -0.1592, 0.9086, -0.3863, -0.1592, 0.9086, -0.3863, -0.1592, 0.9086, -0.3863, -0.1322, 0.9312, -0.3398, -0.1322, 0.9312, -0.3398, -0.1322, 0.9312, -0.3398, -0.1322, 0.9312, -0.3398, -0.4377, 0.8839, -0.165, -0.4377, 0.8839, -0.165, -0.4377, 0.8839, -0.165, -0.4377, 0.8839, -0.165, 0.0, 0.0, 1.0, 0.0, 0.0, 1.0, 0.0, 0.0, 1.0, 0.0, 0.0, 1.0, 0.0, 0.0, 1.0, 0.0, 0.0, 1.0, 0.0, 0.0, 1.0, 0.0, 0.0, 1.0, 0.0, 0.0, 1.0, 0.0, 0.0, 1.0, 0.0, 0.0, 1.0, 0.0, 0.0, 1.0, 0.0, 0.0, 1.0, 0.0, 0.0, 1.0, 0.0, 0.0, 1.0, 0.0, 0.0, 1.0, 0.0, 0.0, 1.0, 0.0, 0.0, 1.0, 0.0, 0.0, 1.0, 0.0, 0.0, 1.0, 0.0, 0.0, 1.0, 0.0, 0.0, 1.0, 0.0, 0.0, 1.0, 0.0, 0.0, 1.0, 0.0, 0.0, 1.0, 0.0, 0.0, 1.0, 0.0, 0.0, 1.0, 0.0, 0.0, 1.0, 0.0, 0.0, 1.0, 0.0, 0.0, 1.0, 0.0, 0.0, 1.0, 0.0, 0.0, 1.0, 0.967, 0.1024, 0.2333, 0.967, 0.1024, 0.2333, 0.967, 0.1024, 0.2333, 0.967, 0.1024, 0.2333, 0.3318, -0.3586, -0.8725, 0.3318, -0.3586, -0.8725, 0.3318, -0.3586, -0.8725, 0.3318, -0.3586, -0.8725, -0.9648, 0.09536, 0.2451, -0.9648, 0.09536, 0.2451, -0.9648, 0.09536, 0.2451, -0.9648, 0.09536, 0.2451, 0.3398, 0.3611, 0.8684, 0.3398, 0.3611, 0.8684, 0.3398, 0.3611, 0.8684, 0.3398, 0.3611, 0.8684, 0.0, 0.0, 1.0, 0.0, 0.0, 1.0, 0.0, 0.0, 1.0, 0.0, 0.0, 1.0, 0.0, 0.0, 1.0, 0.0, 0.0, 1.0, 0.0, 0.0, 1.0, 0.0, 0.0, 1.0, 0.0, 0.0, 1.0, 0.0, 0.0, 1.0, 0.0, 0.0, 1.0, 0.0, 0.0, 1.0, 0.0, 0.0, 1.0, 0.0, 0.0, 1.0, 0.0, 0.0, 1.0, 0.0, 0.0, 1.0, 0.2837, 0.9061, -0.3139, 0.2837, 0.9061, -0.3139, 0.2837, 0.9061, -0.3139, 0.2837, 0.9061, -0.3139, 0.4035, 0.8261, -0.3934, 0.4035, 0.8261, -0.3934, 0.4035, 0.8261, -0.3934, 0.4035, 0.8261, -0.3934, -0.2881, 0.9005, -0.3256, -0.2881, 0.9005, -0.3256, -0.2881, 0.9005, -0.3256, -0.2881, 0.9005, -0.3256, -0.4205, 0.8176, -0.3933, -0.4205, 0.8176, -0.3933, -0.4205, 0.8176, -0.3933, -0.4205, 0.8176, -0.3933, -0.332, -0.3621, -0.871, -0.332, -0.3621, -0.871, -0.332, -0.3621, -0.871, -0.332, -0.3621, -0.871, -0.969, 0.0892, 0.2303, -0.969, 0.0892, 0.2303, -0.969, 0.0892, 0.2303, -0.969, 0.0892, 0.2303, -0.3066, 0.362, 0.8803, -0.3066, 0.362, 0.8803, -0.3066, 0.362, 0.8803, -0.3066, 0.362, 0.8803, 0.9648, 0.1056, 0.241, 0.9648, 0.1056, 0.241, 0.9648, 0.1056, 0.241, 0.9648, 0.1056, 0.241, -0.9998, -0.004102, -0.01816, -0.9998, -0.004102, -0.01816, -0.9998, -0.004102, -0.01816, -0.9998, -0.004102, -0.01816, 0.01155, 0.8036, -0.595, 0.01155, 0.8036, -0.595, 0.01155, 0.8036, -0.595, 0.01155, 0.8036, -0.595, 0.9998, 0.00349, 0.01845, 0.9998, 0.00349, 0.01845, 0.9998, 0.00349, 0.01845, 0.9998, 0.00349, 0.01845, 0.0, -0.7952, 0.6063, 0.0, -0.7952, 0.6063, 0.0, -0.7952, 0.6063, 0.0, -0.7952, 0.6063, 0.0004108, -0.3002, -0.9539, 0.0004108, -0.3002, -0.9539, 0.0004108, -0.3002, -0.9539, 0.0004108, -0.3002, -0.9539, -0.00667, -0.7846, 0.6199, -0.00667, -0.7846, 0.6199, -0.00667, -0.7846, 0.6199, -0.00667, -0.7846, 0.6199, 0.004023, 0.2998, 0.954, 0.004023, 0.2998, 0.954, 0.004023, 0.2998, 0.954, 0.004023, 0.2998, 0.954, -0.001772, 0.2946, 0.9556, -0.001772, 0.2946, 0.9556, -0.001772, 0.2946, 0.9556, -0.001772, 0.2946, 0.9556, -0.00345, 0.2983, 0.9545, -0.00345, 0.2983, 0.9545, -0.00345, 0.2983, 0.9545, -0.00345, 0.2983, 0.9545, -0.0001951, 0.3022, 0.9533, -0.0001951, 0.3022, 0.9533, -0.0001951, 0.3022, 0.9533, -0.0001951, 0.3022, 0.9533, -0.9998, -0.003523, -0.01897, -0.9998, -0.003523, -0.01897, -0.9998, -0.003523, -0.01897, -0.9998, -0.003523, -0.01897, 0.02693, 0.7886, -0.6144, 0.02693, 0.7886, -0.6144, 0.02693, 0.7886, -0.6144, 0.02693, 0.7886, -0.6144, 0.9998, 0.003387, 0.02003, 0.9998, 0.003387, 0.02003, 0.9998, 0.003387, 0.02003, 0.9998, 0.003387, 0.02003, -0.9998, -0.004449, -0.0194, -0.9998, -0.004449, -0.0194, -0.9998, -0.004449, -0.0194, -0.9998, -0.004449, -0.0194, 0.002416, -0.2954, -0.9554, 0.002416, -0.2954, -0.9554, 0.002416, -0.2954, -0.9554, 0.002416, -0.2954, -0.9554, -0.002939, -0.2999, -0.954, -0.002939, -0.2999, -0.954, -0.002939, -0.2999, -0.954, -0.002939, -0.2999, -0.954, -0.0002028, -0.3008, -0.9537, -0.0002028, -0.3008, -0.9537, -0.0002028, -0.3008, -0.9537, -0.0002028, -0.3008, -0.9537, 0.002355, -0.2975, -0.9547, 0.002355, -0.2975, -0.9547, 0.002355, -0.2975, -0.9547, 0.002355, -0.2975, -0.9547, -0.9999, -0.003044, -0.01702, -0.9999, -0.003044, -0.01702, -0.9999, -0.003044, -0.01702, -0.9999, -0.003044, -0.01702, 0.9998, 0.002587, 0.01952, 0.9998, 0.002587, 0.01952, 0.9998, 0.002587, 0.01952, 0.9998, 0.002587, 0.01952, 0.01747, 0.8003, -0.5994, 0.01747, 0.8003, -0.5994, 0.01747, 0.8003, -0.5994, 0.01747, 0.8003, -0.5994, 0.0, -0.7921, 0.6103, 0.0, -0.7921, 0.6103, 0.0, -0.7921, 0.6103, 0.0, -0.7921, 0.6103, -0.004767, 0.2966, 0.955, -0.004767, 0.2966, 0.955, -0.004767, 0.2966, 0.955, -0.004767, 0.2966, 0.955, -0.0002152, 0.302, 0.9533, -0.0002152, 0.302, 0.9533, -0.0002152, 0.302, 0.9533, -0.0002152, 0.302, 0.9533, 0.005539, 0.2987, 0.9543, 0.005539, 0.2987, 0.9543, 0.005539, 0.2987, 0.9543, 0.005539, 0.2987, 0.9543, -0.002533, 0.2914, 0.9566, -0.002533, 0.2914, 0.9566, -0.002533, 0.2914, 0.9566, -0.002533, 0.2914, 0.9566, 0.0, -0.8446, 0.5355, 0.0, -0.8446, 0.5355, 0.0, -0.8446, 0.5355, 0.0, -0.8446, 0.5355, 0.9998, 0.001433, 0.01796, 0.9998, 0.001433, 0.01796, 0.9998, 0.001433, 0.01796, 0.9998, 0.001433, 0.01796, 0.03694, 0.8176, -0.5746, 0.03694, 0.8176, -0.5746, 0.03694, 0.8176, -0.5746, 0.03694, 0.8176, -0.5746, -0.006866, -0.8138, 0.5811, -0.006866, -0.8138, 0.5811, -0.006866, -0.8138, 0.5811, -0.006866, -0.8138, 0.5811, -5.798e-05, -0.3008, -0.9537, -5.798e-05, -0.3008, -0.9537, -5.798e-05, -0.3008, -0.9537, -5.798e-05, -0.3008, -0.9537, 0.003922, -0.2956, -0.9553, 0.003922, -0.2956, -0.9553, 0.003922, -0.2956, -0.9553, 0.003922, -0.2956, -0.9553, 0.003138, -0.2917, -0.9565, 0.003138, -0.2917, -0.9565, 0.003138, -0.2917, -0.9565, 0.003138, -0.2917, -0.9565, -0.004803, -0.2987, -0.9543, -0.004803, -0.2987, -0.9543, -0.004803, -0.2987, -0.9543, -0.004803, -0.2987, -0.9543, -0.009744, -0.8819, 0.4713, -0.009744, -0.8819, 0.4713, -0.009744, -0.8819, 0.4713, -0.009744, -0.8819, 0.4713, 0.0233, 0.8513, -0.5241, 0.0233, 0.8513, -0.5241, 0.0233, 0.8513, -0.5241, 0.0233, 0.8513, -0.5241, 0.9999, -8.73e-07, 0.01492, 0.9999, -8.73e-07, 0.01492, 0.9999, -8.73e-07, 0.01492, 0.9999, -8.73e-07, 0.01492, -0.9999, -0.00128, -0.01426, -0.9999, -0.00128, -0.01426, -0.9999, -0.00128, -0.01426, -0.9999, -0.00128, -0.01426, 0.006895, 0.2977, 0.9546, 0.006895, 0.2977, 0.9546, 0.006895, 0.2977, 0.9546, 0.006895, 0.2977, 0.9546, -0.003274, 0.2884, 0.9575, -0.003274, 0.2884, 0.9575, -0.003274, 0.2884, 0.9575, -0.003274, 0.2884, 0.9575, -0.005789, 0.295, 0.9555, -0.005789, 0.295, 0.9555, -0.005789, 0.295, 0.9555, -0.005789, 0.295, 0.9555, -0.0003042, 0.3017, 0.9534, -0.0003042, 0.3017, 0.9534, -0.0003042, 0.3017, 0.9534, -0.0003042, 0.3017, 0.9534, -1.0, 0.0005764, -0.005787, -1.0, 0.0005764, -0.005787, -1.0, 0.0005764, -0.005787, -1.0, 0.0005764, -0.005787, 0.04643, 0.8842, -0.4648, 0.04643, 0.8842, -0.4648, 0.04643, 0.8842, -0.4648, 0.04643, 0.8842, -0.4648, 0.9999, -0.00168, 0.01119, 0.9999, -0.00168, 0.01119, 0.9999, -0.00168, 0.01119, 0.9999, -0.00168, 0.01119, -0.9999, -0.0003518, -0.01027, -0.9999, -0.0003518, -0.01027, -0.9999, -0.0003518, -0.01027, -0.9999, -0.0003518, -0.01027, 0.003565, -0.2874, -0.9578, 0.003565, -0.2874, -0.9578, 0.003565, -0.2874, -0.9578, 0.003565, -0.2874, -0.9578, -0.007734, -0.2974, -0.9547, -0.007734, -0.2974, -0.9547, -0.007734, -0.2974, -0.9547, -0.007734, -0.2974, -0.9547, 0.0005662, -0.302, -0.9533, 0.0005662, -0.302, -0.9533, 0.0005662, -0.302, -0.9533, 0.0005662, -0.302, -0.9533, 0.006149, -0.2947, -0.9556, 0.006149, -0.2947, -0.9556, 0.006149, -0.2947, -0.9556, 0.006149, -0.2947, -0.9556, -1.0, 0.0007416, -0.0016, -1.0, 0.0007416, -0.0016, -1.0, 0.0007416, -0.0016, -1.0, 0.0007416, -0.0016, 1.0, -0.00108, 0.007072, 1.0, -0.00108, 0.007072, 1.0, -0.00108, 0.007072, 1.0, -0.00108, 0.007072, 0.01513, 0.9099, -0.4146, 0.01513, 0.9099, -0.4146, 0.01513, 0.9099, -0.4146, 0.01513, 0.9099, -0.4146, 0.0, -0.9331, 0.3596, 0.0, -0.9331, 0.3596, 0.0, -0.9331, 0.3596, 0.0, -0.9331, 0.3596, 0.001913, 0.3004, 0.9538, 0.001913, 0.3004, 0.9538, 0.001913, 0.3004, 0.9538, 0.001913, 0.3004, 0.9538, -0.0005721, 0.3007, 0.9537, -0.0005721, 0.3007, 0.9537, -0.0005721, 0.3007, 0.9537, -0.0005721, 0.3007, 0.9537, 9.74e-05, 0.2998, 0.954, 9.74e-05, 0.2998, 0.954, 9.74e-05, 0.2998, 0.954, 9.74e-05, 0.2998, 0.954, 0.0, 0.3025, 0.9532, 0.0, 0.3025, 0.9532, 0.0, 0.3025, 0.9532, 0.0, 0.3025, 0.9532, 4.169e-07, -0.9531, 0.3026, 4.169e-07, -0.9531, 0.3026, 4.169e-07, -0.9531, 0.3026, 4.169e-07, -0.9531, 0.3026, 1.0, -0.0001277, 0.001937, 1.0, -0.0001277, 0.001937, 1.0, -0.0001277, 0.001937, 1.0, -0.0001277, 0.001937, 0.0, 0.9369, -0.3497, 0.0, 0.9369, -0.3497, 0.0, 0.9369, -0.3497, 0.0, 0.9369, -0.3497, -0.009109, -0.95, 0.3121, -0.009109, -0.95, 0.3121, -0.009109, -0.95, 0.3121, -0.009109, -0.95, 0.3121, 1.834e-05, -0.3026, -0.9531, 1.834e-05, -0.3026, -0.9531, 1.834e-05, -0.3026, -0.9531, 1.834e-05, -0.3026, -0.9531, -1.279e-05, -0.3026, -0.9531, -1.279e-05, -0.3026, -0.9531, -1.279e-05, -0.3026, -0.9531, -1.279e-05, -0.3026, -0.9531, -9.169e-06, -0.3026, -0.9531, -9.169e-06, -0.3026, -0.9531, -9.169e-06, -0.3026, -0.9531, -9.169e-06, -0.3026, -0.9531, 0.0, -0.3026, -0.9531, 0.0, -0.3026, -0.9531, 0.0, -0.3026, -0.9531, 0.0, -0.3026, -0.9531, -1.0, -0.0003113, 0.001986, -1.0, -0.0003113, 0.001986, -1.0, -0.0003113, 0.001986, -1.0, -0.0003113, 0.001986, -2.187e-06, 0.9531, -0.3026, -2.187e-06, 0.9531, -0.3026, -2.187e-06, 0.9531, -0.3026, -2.187e-06, 0.9531, -0.3026, 1.0, -3.131e-08, 0.0, 1.0, -3.131e-08, 0.0, 1.0, -3.131e-08, 0.0, 1.0, -3.131e-08, 0.0, -1.0, 0.0, 0.0, -1.0, 0.0, 0.0, -1.0, 0.0, 0.0, -1.0, 0.0, 0.0, 1.852e-05, 0.3026, 0.9531, 1.852e-05, 0.3026, 0.9531, 1.852e-05, 0.3026, 0.9531, 1.852e-05, 0.3026, 0.9531, 8.436e-07, 0.3026, 0.9531, 8.436e-07, 0.3026, 0.9531, 8.436e-07, 0.3026, 0.9531, 8.436e-07, 0.3026, 0.9531, 0.0, 0.3026, 0.9531, 0.0, 0.3026, 0.9531, 0.0, 0.3026, 0.9531, 0.0, 0.3026, 0.9531, 2.704e-06, 0.3026, 0.9531, 2.704e-06, 0.3026, 0.9531, 2.704e-06, 0.3026, 0.9531, 2.704e-06, 0.3026, 0.9531, -1.0, -0.0009941, 0.006136, -1.0, -0.0009941, 0.006136, -1.0, -0.0009941, 0.006136, -1.0, -0.0009941, 0.006136, 0.0, -0.968, 0.251, 0.0, -0.968, 0.251, 0.0, -0.968, 0.251, 0.0, -0.968, 0.251, 0.01783, 0.9632, -0.2683, 0.01783, 0.9632, -0.2683, 0.01783, 0.9632, -0.2683, 0.01783, 0.9632, -0.2683, 1.0, -0.0008326, -0.002622, 1.0, -0.0008326, -0.002622, 1.0, -0.0008326, -0.002622, 1.0, -0.0008326, -0.002622, 0.001213, -0.2987, -0.9543, 0.001213, -0.2987, -0.9543, 0.001213, -0.2987, -0.9543, 0.001213, -0.2987, -0.9543, -0.003914, -0.3037, -0.9528, -0.003914, -0.3037, -0.9528, -0.003914, -0.3037, -0.9528, -0.003914, -0.3037, -0.9528, 0.001548, -0.3079, -0.9514, 0.001548, -0.3079, -0.9514, 0.001548, -0.3079, -0.9514, 0.001548, -0.3079, -0.9514, 0.005806, -0.3041, -0.9526, 0.005806, -0.3041, -0.9526, 0.005806, -0.3041, -0.9526, 0.005806, -0.3041, -0.9526, -0.07761, -0.9895, 0.1222, -0.07761, -0.9895, 0.1222, -0.07761, -0.9895, 0.1222, -0.07761, -0.9895, 0.1222, 1.0, -0.001875, -0.007845, 1.0, -0.001875, -0.007845, 1.0, -0.001875, -0.007845, 1.0, -0.001875, -0.007845, 0.05737, 0.9797, -0.192, 0.05737, 0.9797, -0.192, 0.05737, 0.9797, -0.192, 0.05737, 0.9797, -0.192, -0.01145, -0.9887, 0.1492, -0.01145, -0.9887, 0.1492, -0.01145, -0.9887, 0.1492, -0.01145, -0.9887, 0.1492, -0.00589, 0.3062, 0.9519, -0.00589, 0.3062, 0.9519, -0.00589, 0.3062, 0.9519, -0.00589, 0.3062, 0.9519, -0.003716, 0.3081, 0.9513, -0.003716, 0.3081, 0.9513, -0.003716, 0.3081, 0.9513, -0.003716, 0.3081, 0.9513, 0.003884, 0.3093, 0.951, 0.003884, 0.3093, 0.951, 0.003884, 0.3093, 0.951, 0.003884, 0.3093, 0.951, -0.007921, 0.2984, 0.9544, -0.007921, 0.2984, 0.9544, -0.007921, 0.2984, 0.9544, -0.007921, 0.2984, 0.9544, -0.06072, -0.9971, 0.0465, -0.06072, -0.9971, 0.0465, -0.06072, -0.9971, 0.0465, -0.06072, -0.9971, 0.0465, -1.0, -0.0009365, 0.009928, -1.0, -0.0009365, 0.009928, -1.0, -0.0009365, 0.009928, -1.0, -0.0009365, 0.009928, 1.0, 0.000903, -0.009604, 1.0, 0.000903, -0.009604, 1.0, 0.000903, -0.009604, 1.0, 0.000903, -0.009604, 0.08038, 0.99, -0.1157, 0.08038, 0.99, -0.1157, 0.08038, 0.99, -0.1157, 0.08038, 0.99, -0.1157, 0.003502, -0.3089, -0.9511, 0.003502, -0.3089, -0.9511, 0.003502, -0.3089, -0.9511, 0.003502, -0.3089, -0.9511, 0.006758, -0.3061, -0.952, 0.006758, -0.3061, -0.952, 0.006758, -0.3061, -0.952, 0.006758, -0.3061, -0.952, 0.008733, -0.3062, -0.9519, 0.008733, -0.3062, -0.9519, 0.008733, -0.3062, -0.9519, 0.008733, -0.3062, -0.9519, 0.003594, -0.3105, -0.9506, 0.003594, -0.3105, -0.9506, 0.003594, -0.3105, -0.9506, 0.003594, -0.3105, -0.9506, 0.9999, -0.001905, -0.01567, 0.9999, -0.001905, -0.01567, 0.9999, -0.001905, -0.01567, 0.9999, -0.001905, -0.01567, 0.06851, 0.9969, -0.03974, 0.06851, 0.9969, -0.03974, 0.06851, 0.9969, -0.03974, 0.06851, 0.9969, -0.03974, 0.9999, -0.001002, -0.0132, 0.9999, -0.001002, -0.0132, 0.9999, -0.001002, -0.0132, 0.9999, -0.001002, -0.0132, -0.9999, 0.0007234, 0.01355, -0.9999, 0.0007234, 0.01355, -0.9999, 0.0007234, 0.01355, -0.9999, 0.0007234, 0.01355, 0.002656, 0.3078, 0.9514, 0.002656, 0.3078, 0.9514, 0.002656, 0.3078, 0.9514, 0.002656, 0.3078, 0.9514, -0.005984, 0.2999, 0.954, -0.005984, 0.2999, 0.954, -0.005984, 0.2999, 0.954, -0.005984, 0.2999, 0.954, -0.01308, 0.3076, 0.9514, -0.01308, 0.3076, 0.9514, -0.01308, 0.3076, 0.9514, -0.01308, 0.3076, 0.9514, -0.004819, 0.3141, 0.9494, -0.004819, 0.3141, 0.9494, -0.004819, 0.3141, 0.9494, -0.004819, 0.3141, 0.9494, -0.9999, 0.002689, 0.01679, -0.9999, 0.002689, 0.01679, -0.9999, 0.002689, 0.01679, -0.9999, 0.002689, 0.01679, -0.9999, 0.001939, 0.01595, -0.9999, 0.001939, 0.01595, -0.9999, 0.001939, 0.01595, -0.9999, 0.001939, 0.01595, -0.05754, -0.9983, -0.003012, -0.05754, -0.9983, -0.003012, -0.05754, -0.9983, -0.003012, -0.05754, -0.9983, -0.003012, 0.05852, 0.9983, 0.008477, 0.05852, 0.9983, 0.008477, 0.05852, 0.9983, 0.008477, 0.05852, 0.9983, 0.008477, 0.007546, -0.3069, -0.9517, 0.007546, -0.3069, -0.9517, 0.007546, -0.3069, -0.9517, 0.007546, -0.3069, -0.9517, 0.004356, -0.3095, -0.9509, 0.004356, -0.3095, -0.9509, 0.004356, -0.3095, -0.9509, 0.004356, -0.3095, -0.9509, 0.002155, -0.3073, -0.9516, 0.002155, -0.3073, -0.9516, 0.002155, -0.3073, -0.9516, 0.002155, -0.3073, -0.9516, 0.00507, -0.3047, -0.9524, 0.00507, -0.3047, -0.9524, 0.00507, -0.3047, -0.9524, 0.00507, -0.3047, -0.9524, -0.003812, 0.3062, 0.9519, -0.003812, 0.3062, 0.9519, -0.003812, 0.3062, 0.9519, -0.003812, 0.3062, 0.9519, 0.9999, -0.00259, -0.01616, 0.9999, -0.00259, -0.01616, 0.9999, -0.00259, -0.01616, 0.9999, -0.00259, -0.01616, 0.04876, 0.9985, 0.02468, 0.04876, 0.9985, 0.02468, 0.04876, 0.9985, 0.02468, 0.04876, 0.9985, 0.02468, -0.04703, -0.9988, -0.01263, -0.04703, -0.9988, -0.01263, -0.04703, -0.9988, -0.01263, -0.04703, -0.9988, -0.01263])] * 3)])

# ---- objects
ob_base_low_poly_man_001 = bpy.data.objects.new('BASE_Low Poly Man.001', me_cube_001)
ob_base_low_poly_man = bpy.data.objects.new('BASE_Low Poly Man', me_cube_000)

# ---- transforms, parenting, visibility, modifiers, constraints
ob_base_low_poly_man_001.location = (1.49e-08, 2.384e-07, -2.384e-07)
ob_base_low_poly_man_001.rotation_euler = (-1.629e-07, 0.0, 0.0)
ob_base_low_poly_man_001.color = (0.8, 0.8, 0.8, 1.0)
ob_base_low_poly_man_001.lineart.crease_threshold = 0.0
ob_base_low_poly_man.location = (1.49e-08, 2.384e-07, -2.384e-07)
ob_base_low_poly_man.rotation_euler = (-1.629e-07, 0.0, 0.0)
ob_base_low_poly_man.color = (0.8, 0.8, 0.8, 1.0)
ob_base_low_poly_man.lineart.crease_threshold = 0.0

# ---- collection membership
col_collection_1.objects.link(ob_base_low_poly_man_001)
col_collection_1.objects.link(ob_base_low_poly_man)

# ---- scene / render settings (as saved in the file)
scene.frame_start = 1; scene.frame_end = 250; scene.frame_set(1)
scene.render.engine = 'BLENDER_EEVEE_NEXT'
scene.render.resolution_percentage = 50
scene.render.dither_intensity = 0.0
scene.cycles.use_denoising = False
scene.cycles.samples = 128
scene.cycles.sampling_pattern = 'TABULATED_SOBOL'
scene.cycles.use_adaptive_sampling = False
scene.cycles.use_light_tree = False
scene.cycles.blur_glossy = 0.0
scene.cycles.sample_clamp_indirect = 0.0
scene.view_settings.view_transform = 'Standard'
bpy.context.view_layer.update()

# ---- added for rendering (the .blend has no active camera and no usable light): camera, sun
cam_auto = bpy.data.cameras.new('AutoCamera')
cam_auto.lens = 50.0
cam_auto.sensor_width = 36.0
cam_auto.clip_end = 1000.0
ob_auto_camera = bpy.data.objects.new('AutoCamera', cam_auto)
scene.collection.objects.link(ob_auto_camera)
ob_auto_camera.location = (5.06724, -6.29224, 5.88321)
ob_auto_camera.rotation_euler = (1.09748, -7.21219e-08, 0.694738)
scene.camera = ob_auto_camera
light_auto_sun = bpy.data.lights.new('AutoSun', 'SUN')
light_auto_sun.energy = 3.0
light_auto_sun.angle = 0.0523599
ob_auto_sun = bpy.data.objects.new('AutoSun', light_auto_sun)
scene.collection.objects.link(ob_auto_sun)
ob_auto_sun.rotation_euler = (0.872665, 0.174533, 0.523599)
bpy.context.view_layer.update()

